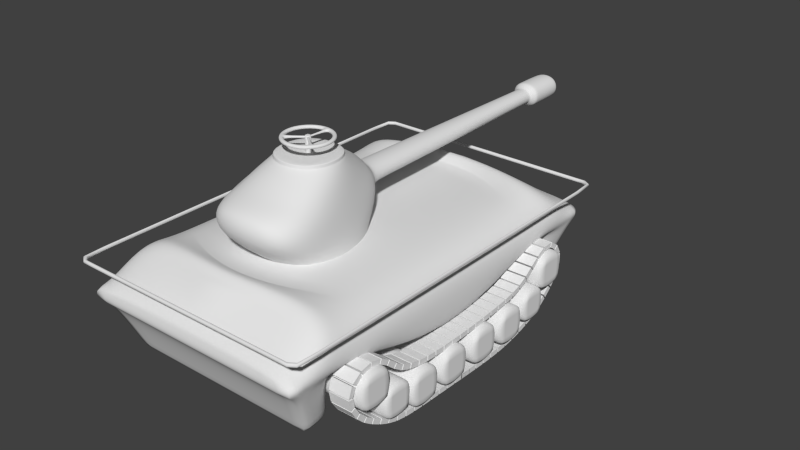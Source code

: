 # Source: tankki.blend  (saved by Blender 2.69.0; exported with 4.5.12 LTS)
import bpy
from mathutils import Matrix  # noqa: F401  (used for matrix-valued properties, if any)

bpy.ops.wm.read_factory_settings(use_empty=True)
scene = bpy.context.scene
scene.name = 'Scene'

# ---- collections
col_collection_1 = bpy.data.collections.new('Collection 1'); scene.collection.children.link(col_collection_1)

# ---- materials (node trees are filled in below, after node groups)
mat_telaketju = bpy.data.materials.new('Telaketju')
mat_telaketju.alpha_threshold = 0.0
mat_telaketju.use_transparent_shadow = False
mat_telaketju.roughness = 0.5
mat_telaketju.line_color = (0.0, 0.0, 0.0, 1.0)
mat_piippu = bpy.data.materials.new('Piippu')
mat_piippu.alpha_threshold = 0.0
mat_piippu.use_transparent_shadow = False
mat_piippu.roughness = 0.5
mat_piippu.line_color = (0.0, 0.0, 0.0, 1.0)
mat_tankkipinta = bpy.data.materials.new('Tankkipinta')
mat_tankkipinta.alpha_threshold = 0.0
mat_tankkipinta.use_transparent_shadow = False
mat_tankkipinta.roughness = 0.5
mat_tankkipinta.line_color = (0.0, 0.0, 0.0, 1.0)

# ---- material node trees

# ---- world
world_world = bpy.data.worlds.new('World'); scene.world = world_world
world_world.color = (0.05088, 0.05088, 0.05088)
world_world.use_sun_shadow = False
world_world.sun_shadow_jitter_overblur = 0.0
world_world.cycles.sampling_method = 'MANUAL'
world_world.cycles.sample_map_resolution = 256
world_world.light_settings.ao_factor = 0.2619

# ---- meshes
me_telaketju = bpy.data.meshes.new('Telaketju')
me_telaketju.from_pydata([(0.1362, -0.2974, -0.06884), (-0.1362, -0.2974, -0.06884), (-0.1362, 0.2974, -0.06884), (0.1362, 0.2974, -0.06884), (0.1362, -0.2974, 0.06884), (-0.1362, -0.2974, 0.06884), (-0.1362, 0.2974, 0.06884), (0.1362, 0.2974, 0.06884)], [], [(4, 5, 1, 0), (5, 6, 2, 1), (6, 7, 3, 2), (7, 4, 0, 3), (0, 1, 2, 3), (7, 6, 5, 4)])
_uv = me_telaketju.uv_layers.new(name='UVMap')
_uv.uv.foreach_set('vector', [0.5629, 0.5557, 0.4371, 0.5557, 0.4371, 0.4443, 0.5629, 0.4443, 0.3626, 0.5557, 0.6374, 0.5557, 0.6374, 0.4443, 0.3626, 0.4443, 0.4371, 0.5557, 0.5629, 0.5557, 0.5629, 0.4443, 0.4371, 0.4443, 0.6374, 0.5557, 0.3626, 0.5557, 0.3626, 0.4443, 0.6374, 0.4443, 0.5629, 0.2595, 0.4371, 0.2595, 0.4371, 0.7405, 0.5629, 0.7405, 0.5629, 0.7405, 0.4371, 0.7405, 0.4371, 0.2595, 0.5629, 0.2595])
me_telaketju.materials.append(mat_telaketju)
me_telaketju.use_remesh_preserve_volume = False
me_telaketju.use_remesh_preserve_attributes = False
me_telaketju.use_mirror_vertex_groups = False
me_telaketju.update()
me_piippu = bpy.data.meshes.new('Piippu')
me_piippu.from_pydata([(-1.707, -1.686, -0.8376), (-1.064, 1.728, -0.8376), (1.064, 1.728, -0.8376), (1.707, -1.686, -0.8376), (-1.707, -1.686, 0.8376), (-0.6142, 1.728, 0.8376), (0.6142, 1.728, 0.8376), (1.707, -1.686, 0.8376), (-0.9311, -0.91, 1.249), (-0.9311, 0.9523, 1.249), (0.9311, 0.9523, 1.249), (0.9311, -0.91, 1.249), (-0.441, 1.728, -0.132), (0.441, 1.728, -0.132), (-0.441, 1.728, 0.4582), (0.441, 1.728, 0.4582), (-0.2775, 9.007, -0.07032), (0.2775, 9.007, -0.07032), (-0.2775, 9.007, 0.3966), (0.2775, 9.007, 0.3966), (-0.4475, 9.133, -0.2133), (0.4475, 9.133, -0.2133), (-0.4475, 9.133, 0.5396), (0.4475, 9.133, 0.5396), (-0.4475, 10.22, -0.2133), (0.4475, 10.22, -0.2133), (-0.4475, 10.22, 0.5396), (0.4475, 10.22, 0.5396), (-0.3779, 10.32, -0.1548), (0.3779, 10.32, -0.1548), (-0.3779, 10.32, 0.481), (0.3779, 10.32, 0.481), (0.441, 2.416, -0.132), (-0.441, 2.416, -0.132), (0.441, 2.416, 0.4582), (-0.441, 2.416, 0.4582), (-0.2775, 8.962, -0.07032), (0.2775, 8.962, -0.07032), (0.2775, 8.962, 0.3966), (-0.2775, 8.962, 0.3966), (0.4475, 9.26, -0.2133), (-0.4475, 9.26, -0.2133), (0.4475, 9.26, 0.5396), (-0.4475, 9.26, 0.5396), (-0.08068, -0.06835, 1.028), (-0.08068, 0.09301, 1.028), (0.08068, 0.09301, 1.028), (0.08068, -0.06835, 1.028), (-0.08068, -0.06835, 1.787), (-0.08068, 0.09301, 1.787), (0.08068, 0.09301, 1.787), (0.08068, -0.06835, 1.787), (-4.986e-08, 0.5828, 1.691), (-0.1113, 0.5719, 1.691), (-0.2183, 0.5394, 1.691), (-0.317, 0.4867, 1.691), (-0.4034, 0.4157, 1.691), (-0.4744, 0.3293, 1.691), (-0.5271, 0.2307, 1.691), (-0.5595, 0.1236, 1.691), (-0.5705, 0.01233, 1.691), (-0.5595, -0.09897, 1.691), (-0.5271, -0.206, 1.691), (-0.4744, -0.3046, 1.691), (-0.4034, -0.3911, 1.691), (-0.317, -0.462, 1.691), (-0.2183, -0.5147, 1.691), (-0.1113, -0.5472, 1.691), (1.36e-07, -0.5582, 1.691), (0.1113, -0.5472, 1.691), (0.2183, -0.5147, 1.691), (0.317, -0.462, 1.691), (0.4034, -0.3911, 1.691), (0.4744, -0.3046, 1.691), (0.5271, -0.206, 1.691), (0.5595, -0.09897, 1.691), (0.5705, 0.01233, 1.691), (0.5595, 0.1236, 1.691), (0.5271, 0.2307, 1.691), (0.4744, 0.3293, 1.691), (0.4034, 0.4157, 1.691), (0.317, 0.4867, 1.691), (0.2183, 0.5394, 1.691), (0.1113, 0.5719, 1.691), (-4.201e-08, 0.6988, 1.691), (-0.1339, 0.6856, 1.691), (-0.2627, 0.6465, 1.691), (-0.3814, 0.5831, 1.691), (-0.4854, 0.4977, 1.691), (-0.5708, 0.3937, 1.691), (-0.6342, 0.275, 1.691), (-0.6733, 0.1462, 1.691), (-0.6864, 0.01233, 1.691), (-0.6733, -0.1216, 1.691), (-0.6342, -0.2504, 1.691), (-0.5708, -0.369, 1.691), (-0.4854, -0.4731, 1.691), (-0.3814, -0.5584, 1.691), (-0.2627, -0.6219, 1.691), (-0.1339, -0.6609, 1.691), (1.817e-07, -0.6741, 1.691), (0.1339, -0.6609, 1.691), (0.2627, -0.6219, 1.691), (0.3814, -0.5584, 1.691), (0.4854, -0.4731, 1.691), (0.5708, -0.369, 1.691), (0.6342, -0.2504, 1.691), (0.6733, -0.1216, 1.691), (0.6864, 0.01233, 1.691), (0.6733, 0.1462, 1.691), (0.6342, 0.275, 1.691), (0.5708, 0.3937, 1.691), (0.4854, 0.4977, 1.691), (0.3814, 0.5831, 1.691), (0.2627, 0.6465, 1.691), (0.1339, 0.6856, 1.691), (-4.986e-08, 0.5828, 1.789), (-0.1113, 0.5719, 1.789), (-0.2183, 0.5394, 1.789), (-0.317, 0.4867, 1.789), (-0.4034, 0.4157, 1.789), (-0.4744, 0.3293, 1.789), (-0.5271, 0.2307, 1.789), (-0.5595, 0.1236, 1.789), (-0.5705, 0.01233, 1.789), (-0.5595, -0.09897, 1.789), (-0.5271, -0.206, 1.789), (-0.4744, -0.3046, 1.789), (-0.4034, -0.3911, 1.789), (-0.317, -0.462, 1.789), (-0.2183, -0.5147, 1.789), (-0.1113, -0.5472, 1.789), (1.36e-07, -0.5582, 1.789), (0.1113, -0.5472, 1.789), (0.2183, -0.5147, 1.789), (0.317, -0.462, 1.789), (0.4034, -0.3911, 1.789), (0.4744, -0.3046, 1.789), (0.5271, -0.206, 1.789), (0.5595, -0.09897, 1.789), (0.5705, 0.01233, 1.789), (0.5595, 0.1236, 1.789), (0.5271, 0.2307, 1.789), (0.4744, 0.3293, 1.789), (0.4034, 0.4157, 1.789), (0.317, 0.4867, 1.789), (0.2183, 0.5394, 1.789), (0.1113, 0.5719, 1.789), (-4.201e-08, 0.6988, 1.789), (-0.1339, 0.6856, 1.789), (-0.2627, 0.6465, 1.789), (-0.3814, 0.5831, 1.789), (-0.4854, 0.4977, 1.789), (-0.5708, 0.3937, 1.789), (-0.6342, 0.275, 1.789), (-0.6733, 0.1462, 1.789), (-0.6864, 0.01233, 1.789), (-0.6733, -0.1216, 1.789), (-0.6342, -0.2504, 1.789), (-0.5708, -0.369, 1.789), (-0.4854, -0.4731, 1.789), (-0.3814, -0.5584, 1.789), (-0.2627, -0.6219, 1.789), (-0.1339, -0.6609, 1.789), (1.817e-07, -0.6741, 1.789), (0.1339, -0.6609, 1.789), (0.2627, -0.6219, 1.789), (0.3814, -0.5584, 1.789), (0.4854, -0.4731, 1.789), (0.5708, -0.369, 1.789), (0.6342, -0.2504, 1.789), (0.6733, -0.1216, 1.789), (0.6864, 0.01233, 1.789), (0.6733, 0.1462, 1.789), (0.6342, 0.275, 1.789), (0.5708, 0.3937, 1.789), (0.4854, 0.4977, 1.789), (0.3814, 0.5831, 1.789), (0.2627, 0.6465, 1.789), (0.1339, 0.6856, 1.789), (0.01453, 0.4374, 1.716), (0.06867, 0.4321, 1.716), (0.01453, 0.4374, 1.764), (0.06867, 0.4321, 1.764), (-0.01973, 0.06707, 1.716), (0.0344, 0.06174, 1.716), (-0.01973, 0.06707, 1.764), (0.0344, 0.06174, 1.764), (0.2758, -0.2528, 1.714), (0.3139, -0.2064, 1.714), (0.2758, -0.2528, 1.766), (0.3139, -0.2064, 1.766), (0.02833, -0.04975, 1.714), (0.06641, -0.003346, 1.714), (0.02833, -0.04975, 1.766), (0.06641, -0.003346, 1.766), (-0.3394, -0.2238, 1.711), (-0.2978, -0.2745, 1.711), (-0.3394, -0.2238, 1.768), (-0.2978, -0.2745, 1.768), (-0.06305, 0.002982, 1.711), (-0.02147, -0.04769, 1.711), (-0.06305, 0.002982, 1.768), (-0.02147, -0.04769, 1.768), (-0.9009, -0.8798, 1.281), (-0.9009, 0.9221, 1.281), (0.9009, 0.9221, 1.281), (0.9009, -0.8798, 1.281), (-0.8871, -0.8659, 1.366), (-0.8871, 0.9082, 1.366), (0.8871, 0.9082, 1.366), (0.8871, -0.8659, 1.366), (-0.792, -2.415, -0.06572), (0.792, -2.415, -0.06572), (-0.792, -2.415, 0.5687), (0.792, -2.415, 0.5687), (-0.3713, 5.207, -0.1057), (0.3713, 5.207, -0.1057), (0.3713, 5.207, 0.4319), (-0.3713, 5.207, 0.4319), (-0.2955, 8.241, -0.07711), (0.2955, 8.241, -0.07711), (0.2955, 8.241, 0.4034), (-0.2955, 8.241, 0.4034)], [], [(4, 5, 1, 0), (2, 1, 12, 13), (6, 7, 3, 2), (0, 3, 213, 212), (4, 7, 11, 8), (8, 11, 207, 204), (7, 6, 10, 11), (6, 5, 9, 10), (5, 4, 8, 9), (37, 36, 16, 17), (6, 2, 13, 15), (5, 6, 15, 14), (1, 5, 14, 12), (17, 16, 20, 21), (38, 37, 17, 19), (39, 38, 19, 18), (36, 39, 18, 16), (40, 41, 24, 25), (19, 17, 21, 23), (18, 19, 23, 22), (16, 18, 22, 20), (25, 24, 28, 29), (42, 40, 25, 27), (43, 42, 27, 26), (41, 43, 26, 24), (30, 31, 29, 28), (27, 25, 29, 31), (26, 27, 31, 30), (24, 26, 30, 28), (13, 12, 33, 32), (15, 13, 32, 34), (14, 15, 34, 35), (12, 14, 35, 33), (221, 220, 36, 37), (222, 221, 37, 38), (223, 222, 38, 39), (220, 223, 39, 36), (21, 20, 41, 40), (23, 21, 40, 42), (22, 23, 42, 43), (20, 22, 43, 41), (48, 49, 45, 44), (49, 50, 46, 45), (50, 51, 47, 46), (51, 48, 44, 47), (51, 50, 49, 48), (82, 83, 115, 114), (71, 72, 104, 103), (60, 61, 93, 92), (80, 81, 113, 112), (69, 70, 102, 101), (58, 59, 91, 90), (78, 79, 111, 110), (56, 57, 89, 88), (67, 68, 100, 99), (76, 77, 109, 108), (54, 55, 87, 86), (65, 66, 98, 97), (74, 75, 107, 106), (52, 53, 85, 84), (63, 64, 96, 95), (83, 52, 84, 115), (72, 73, 105, 104), (61, 62, 94, 93), (81, 82, 114, 113), (70, 71, 103, 102), (59, 60, 92, 91), (79, 80, 112, 111), (68, 69, 101, 100), (57, 58, 90, 89), (77, 78, 110, 109), (55, 56, 88, 87), (66, 67, 99, 98), (75, 76, 108, 107), (53, 54, 86, 85), (64, 65, 97, 96), (73, 74, 106, 105), (62, 63, 95, 94), (146, 178, 179, 147), (135, 167, 168, 136), (124, 156, 157, 125), (144, 176, 177, 145), (133, 165, 166, 134), (122, 154, 155, 123), (142, 174, 175, 143), (120, 152, 153, 121), (131, 163, 164, 132), (140, 172, 173, 141), (118, 150, 151, 119), (129, 161, 162, 130), (138, 170, 171, 139), (116, 148, 149, 117), (127, 159, 160, 128), (147, 179, 148, 116), (136, 168, 169, 137), (125, 157, 158, 126), (145, 177, 178, 146), (134, 166, 167, 135), (123, 155, 156, 124), (143, 175, 176, 144), (132, 164, 165, 133), (121, 153, 154, 122), (141, 173, 174, 142), (119, 151, 152, 120), (130, 162, 163, 131), (139, 171, 172, 140), (117, 149, 150, 118), (128, 160, 161, 129), (137, 169, 170, 138), (126, 158, 159, 127), (62, 126, 127, 63), (100, 164, 163, 99), (115, 179, 178, 114), (77, 141, 142, 78), (93, 157, 156, 92), (55, 119, 120, 56), (108, 172, 171, 107), (70, 134, 135, 71), (86, 150, 149, 85), (64, 197, 199, 128), (101, 165, 164, 100), (84, 148, 179, 115), (78, 142, 143, 79), (56, 120, 121, 57), (94, 158, 157, 93), (109, 173, 172, 108), (71, 135, 136, 72), (87, 151, 150, 86), (64, 128, 129, 65), (102, 166, 165, 101), (79, 143, 144, 80), (57, 121, 122, 58), (95, 159, 158, 94), (110, 174, 173, 109), (73, 189, 191, 137), (88, 152, 151, 87), (103, 167, 166, 102), (65, 129, 130, 66), (80, 144, 145, 81), (58, 122, 123, 59), (96, 160, 159, 95), (111, 175, 174, 110), (73, 137, 138, 74), (89, 153, 152, 88), (66, 130, 131, 67), (104, 168, 167, 103), (81, 145, 146, 82), (59, 123, 124, 60), (97, 161, 160, 96), (112, 176, 175, 111), (74, 138, 139, 75), (52, 116, 117, 53), (90, 154, 153, 89), (105, 169, 168, 104), (67, 131, 132, 68), (82, 146, 147, 83), (60, 124, 125, 61), (98, 162, 161, 97), (113, 177, 176, 112), (75, 139, 140, 76), (53, 117, 118, 54), (91, 155, 154, 90), (106, 170, 169, 105), (68, 132, 133, 69), (147, 183, 181, 83), (61, 125, 126, 62), (99, 163, 162, 98), (114, 178, 177, 113), (76, 140, 141, 77), (54, 118, 119, 55), (92, 156, 155, 91), (107, 171, 170, 106), (69, 133, 134, 70), (85, 149, 148, 84), (183, 187, 185, 181), (52, 180, 182, 116), (116, 182, 183, 147), (83, 181, 180, 52), (185, 187, 186, 184), (180, 184, 186, 182), (182, 186, 187, 183), (181, 185, 184, 180), (189, 193, 195, 191), (136, 190, 188, 72), (137, 191, 190, 136), (72, 188, 189, 73), (192, 194, 195, 193), (190, 194, 192, 188), (191, 195, 194, 190), (188, 192, 193, 189), (197, 201, 203, 199), (127, 198, 196, 63), (128, 199, 198, 127), (63, 196, 197, 64), (200, 202, 203, 201), (198, 202, 200, 196), (199, 203, 202, 198), (196, 200, 201, 197), (204, 207, 211, 208), (11, 10, 206, 207), (10, 9, 205, 206), (9, 8, 204, 205), (211, 210, 209, 208), (207, 206, 210, 211), (206, 205, 209, 210), (205, 204, 208, 209), (215, 214, 212, 213), (7, 4, 214, 215), (3, 7, 215, 213), (4, 0, 212, 214), (32, 33, 216, 217), (34, 32, 217, 218), (35, 34, 218, 219), (33, 35, 219, 216), (217, 216, 220, 221), (218, 217, 221, 222), (219, 218, 222, 223), (216, 219, 223, 220)])
me_piippu.polygons.foreach_set('use_smooth', [True] * 218)
_k = {(48, 49): 0.85882, (49, 50): 0.85882, (50, 51): 0.85882, (48, 51): 0.85882, (184, 185): 1.0, (186, 187): 1.0, (184, 186): 1.0, (185, 187): 1.0, (192, 193): 1.0, (194, 195): 1.0, (192, 194): 1.0, (193, 195): 1.0, (200, 201): 1.0, (202, 203): 1.0, (200, 202): 1.0, (201, 203): 1.0, (204, 205): 0.85882, (205, 206): 0.85882, (206, 207): 0.85882, (204, 207): 0.85882, (208, 209): 0.85882, (209, 210): 0.85882, (210, 211): 0.85882, (208, 211): 0.85882}
me_piippu.attributes.new('crease_edge', 'FLOAT', 'EDGE').data.foreach_set('value', [_k.get((min(e.vertices), max(e.vertices)), 0.0) for e in me_piippu.edges])
_uv = me_piippu.uv_layers.new(name='UVMap')
_uv.uv.foreach_set('vector', [0.911, 0.03126, 2.642, 0.03126, 2.642, -0.818, 0.911, -0.818, 0.01259, 0.1959, -1.067, 0.1959, -0.7506, 0.5536, -0.3035, 0.5536, 0.6143, 0.03126, -1.117, 0.03126, -1.117, -0.818, 0.6143, -0.818, 0.6352, 0.1959, 2.366, 0.1959, 1.902, 0.5872, 1.099, 0.5872, 0.6352, 0.9071, 2.366, 0.9071, 1.973, 1.301, 1.029, 1.301, 0.01484, 0.2396, 0.9589, 0.2396, 0.9436, 0.2559, 0.03014, 0.2559, 0.911, 0.03126, 2.642, 0.03126, 2.249, 0.2396, 1.305, 0.2396, 0.7982, 0.6103, 0.1755, 0.6103, 0.01484, 0.2168, 0.9589, 0.2168, 0.6143, 0.03126, -1.117, 0.03126, -0.7233, 0.2396, 0.2208, 0.2396, 0.6276, 0.2216, 0.3462, 0.2216, 0.3462, 0.2443, 0.6276, 0.2443, 0.7982, 0.03126, 1.026, -0.818, 0.7104, -0.4603, 0.7104, -0.1611, 0.1755, 0.03126, 0.7982, 0.03126, 0.7104, -0.1611, 0.2633, -0.1611, 0.9612, 0.1959, 1.189, 1.045, 1.277, 0.8528, 1.277, 0.5536, 0.6276, 0.5849, 0.3462, 0.5849, 0.26, 0.5124, 0.7137, 0.5124, 0.2256, 0.8216, 0.2256, 0.5849, 0.2483, 0.5849, 0.2483, 0.8216, 0.3462, 0.2216, 0.6276, 0.2216, 0.6276, 0.2443, 0.3462, 0.2443, 0.2256, 0.5849, 0.2256, 0.8216, 0.2483, 0.8216, 0.2483, 0.5849, 0.7137, 0.3727, 0.26, 0.3727, 0.26, 0.8609, 0.7137, 0.8609, 0.6276, 0.8216, 0.6276, 0.5849, 0.7137, 0.5124, 0.7137, 0.8941, 0.3462, 0.8216, 0.6276, 0.8216, 0.7137, 0.8941, 0.26, 0.8941, 0.3462, 0.5849, 0.3462, 0.8216, 0.26, 0.8941, 0.26, 0.5124, 0.7137, 0.8609, 0.26, 0.8609, 0.2953, 0.9115, 0.6785, 0.9115, 0.3766, 0.8941, 0.3766, 0.5124, 0.8649, 0.5124, 0.8649, 0.8941, 0.26, 0.3727, 0.7137, 0.3727, 0.7137, 0.8609, 0.26, 0.8609, 0.3766, 0.5124, 0.3766, 0.8941, 0.8649, 0.8941, 0.8649, 0.5124, 0.2953, 0.8644, 0.6785, 0.8644, 0.6785, 0.5421, 0.2953, 0.5421, 0.8649, 0.8941, 0.8649, 0.5124, 0.9155, 0.5421, 0.9155, 0.8644, 0.26, 0.8609, 0.7137, 0.8609, 0.6785, 0.9115, 0.2953, 0.9115, 0.8649, 0.5124, 0.8649, 0.8941, 0.9155, 0.8644, 0.9155, 0.5421, 0.7104, 0.6103, 0.2633, 0.6103, 0.2633, 0.6877, 0.7104, 0.6877, 0.6143, 0.8528, 0.6143, 0.5536, 0.6917, 0.5536, 0.6917, 0.8528, 0.2633, 0.6103, 0.7104, 0.6103, 0.7104, 0.6877, 0.2633, 0.6877, 0.6143, 0.5536, 0.6143, 0.8528, 0.6917, 0.8528, 0.6917, 0.5536, 0.5331, 0.7803, 0.4957, 0.7803, 0.4981, 0.8842, 0.5307, 0.8842, 0.85, 0.4848, 0.85, 0.4556, 0.954, 0.4565, 0.954, 0.4839, 0.4957, 0.7803, 0.5331, 0.7803, 0.5307, 0.8842, 0.4981, 0.8842, 0.85, 0.4556, 0.85, 0.4848, 0.954, 0.4839, 0.954, 0.4565, 0.7137, 0.3086, 0.26, 0.3086, 0.26, 0.3727, 0.7137, 0.3727, 0.3126, 0.8941, 0.3126, 0.5124, 0.3766, 0.5124, 0.3766, 0.8941, 0.26, 0.3086, 0.7137, 0.3086, 0.7137, 0.3727, 0.26, 0.3727, 0.3126, 0.5124, 0.3126, 0.8941, 0.3766, 0.8941, 0.3766, 0.5124, 0.7173, 0.5125, 0.7991, 0.5125, 0.7991, 0.1276, 0.7173, 0.1276, 0.446, 0.5125, 0.5278, 0.5125, 0.5278, 0.1276, 0.446, 0.1276, 0.7991, 0.5125, 0.7173, 0.5125, 0.7173, 0.1276, 0.7991, 0.1276, 0.5278, 0.5125, 0.446, 0.5125, 0.446, 0.1276, 0.5278, 0.1276, 0.5278, 0.7133, 0.5278, 0.7951, 0.446, 0.7951, 0.446, 0.7133, 0.5975, 0.007514, 0.5433, 0.02397, 0.5548, 0.08162, 0.62, 0.06182, 0.6476, 0.5137, 0.6914, 0.5497, 0.7329, 0.5081, 0.6802, 0.4649, 0.1977, 0.7542, 0.2032, 0.6978, 0.1456, 0.6863, 0.1389, 0.7542, 0.6914, 0.9587, 0.6476, 0.9947, 0.6802, 1.044, 0.7329, 1.0, 0.5433, 0.4706, 0.5975, 0.487, 0.62, 0.4327, 0.5548, 0.4129, 0.2197, 0.8649, 0.2032, 0.8106, 0.1456, 0.8221, 0.1654, 0.8874, 0.7541, 0.8649, 0.7273, 0.9149, 0.7762, 0.9476, 0.8084, 0.8874, 0.2824, 0.9587, 0.2464, 0.9149, 0.1975, 0.9476, 0.2408, 1.0, 0.4304, 0.4706, 0.4869, 0.465, 0.4869, 0.4062, 0.419, 0.4129, 0.7761, 0.7542, 0.7705, 0.8106, 0.8282, 0.8221, 0.8349, 0.7542, 0.3762, 0.007514, 0.3262, -0.01921, 0.2935, 0.02966, 0.3537, 0.06182, 0.3262, 0.5137, 0.3762, 0.487, 0.3537, 0.4327, 0.2935, 0.4649, 0.7541, 0.6435, 0.7705, 0.6978, 0.8282, 0.6863, 0.8084, 0.621, 0.4869, 0.02953, 0.4304, 0.02397, 0.419, 0.08162, 0.4869, 0.08831, 0.2464, 0.5935, 0.2824, 0.5497, 0.2408, 0.5081, 0.1975, 0.5609, 0.5433, 0.02397, 0.4869, 0.02953, 0.4869, 0.08831, 0.5548, 0.08162, 0.6914, 0.5497, 0.7273, 0.5935, 0.7762, 0.5609, 0.7329, 0.5081, 0.2032, 0.6978, 0.2197, 0.6435, 0.1654, 0.621, 0.1456, 0.6863, 0.6476, -0.01921, 0.5975, 0.007514, 0.62, 0.06182, 0.6802, 0.02966, 0.5975, 0.487, 0.6476, 0.5137, 0.6802, 0.4649, 0.62, 0.4327, 0.2032, 0.8106, 0.1977, 0.7542, 0.1389, 0.7542, 0.1456, 0.8221, 0.7273, 0.9149, 0.6914, 0.9587, 0.7329, 1.0, 0.7762, 0.9476, 0.4869, 0.465, 0.5433, 0.4706, 0.5548, 0.4129, 0.4869, 0.4062, 0.2464, 0.9149, 0.2197, 0.8649, 0.1654, 0.8874, 0.1975, 0.9476, 0.7705, 0.8106, 0.7541, 0.8649, 0.8084, 0.8874, 0.8282, 0.8221, 0.3262, -0.01921, 0.2824, -0.05518, 0.2408, -0.01362, 0.2935, 0.02966, 0.3762, 0.487, 0.4304, 0.4706, 0.419, 0.4129, 0.3537, 0.4327, 0.7705, 0.6978, 0.7761, 0.7542, 0.8349, 0.7542, 0.8282, 0.6863, 0.4304, 0.02397, 0.3762, 0.007514, 0.3537, 0.06182, 0.419, 0.08162, 0.2824, 0.5497, 0.3262, 0.5137, 0.2935, 0.4649, 0.2408, 0.5081, 0.7273, 0.5935, 0.7541, 0.6435, 0.8084, 0.621, 0.7762, 0.5609, 0.2197, 0.6435, 0.2464, 0.5935, 0.1975, 0.5609, 0.1654, 0.621, 0.5975, 0.007514, 0.62, 0.06182, 0.5548, 0.08162, 0.5433, 0.02397, 0.6476, 0.5137, 0.6802, 0.4649, 0.7329, 0.5081, 0.6914, 0.5497, 0.1977, 0.7542, 0.1389, 0.7542, 0.1456, 0.6863, 0.2032, 0.6978, 0.6914, 0.9587, 0.7329, 1.0, 0.6802, 1.044, 0.6476, 0.9947, 0.5433, 0.4706, 0.5548, 0.4129, 0.62, 0.4327, 0.5975, 0.487, 0.2197, 0.8649, 0.1654, 0.8874, 0.1456, 0.8221, 0.2032, 0.8106, 0.7541, 0.8649, 0.8084, 0.8874, 0.7762, 0.9476, 0.7273, 0.9149, 0.2824, 0.9587, 0.2408, 1.0, 0.1975, 0.9476, 0.2464, 0.9149, 0.4304, 0.4706, 0.419, 0.4129, 0.4869, 0.4062, 0.4869, 0.465, 0.7761, 0.7542, 0.8349, 0.7542, 0.8282, 0.8221, 0.7705, 0.8106, 0.3762, 0.007514, 0.3537, 0.06182, 0.2935, 0.02966, 0.3262, -0.01921, 0.3262, 0.5137, 0.2935, 0.4649, 0.3537, 0.4327, 0.3762, 0.487, 0.7541, 0.6435, 0.8084, 0.621, 0.8282, 0.6863, 0.7705, 0.6978, 0.4869, 0.02953, 0.4869, 0.08831, 0.419, 0.08162, 0.4304, 0.02397, 0.2464, 0.5935, 0.1975, 0.5609, 0.2408, 0.5081, 0.2824, 0.5497, 0.5433, 0.02397, 0.5548, 0.08162, 0.4869, 0.08831, 0.4869, 0.02953, 0.6914, 0.5497, 0.7329, 0.5081, 0.7762, 0.5609, 0.7273, 0.5935, 0.2032, 0.6978, 0.1456, 0.6863, 0.1654, 0.621, 0.2197, 0.6435, 0.6476, -0.01921, 0.6802, 0.02966, 0.62, 0.06182, 0.5975, 0.007514, 0.5975, 0.487, 0.62, 0.4327, 0.6802, 0.4649, 0.6476, 0.5137, 0.2032, 0.8106, 0.1456, 0.8221, 0.1389, 0.7542, 0.1977, 0.7542, 0.7273, 0.9149, 0.7762, 0.9476, 0.7329, 1.0, 0.6914, 0.9587, 0.4869, 0.465, 0.4869, 0.4062, 0.5548, 0.4129, 0.5433, 0.4706, 0.2464, 0.9149, 0.1975, 0.9476, 0.1654, 0.8874, 0.2197, 0.8649, 0.7705, 0.8106, 0.8282, 0.8221, 0.8084, 0.8874, 0.7541, 0.8649, 0.3262, -0.01921, 0.2935, 0.02966, 0.2408, -0.01362, 0.2824, -0.05518, 0.3762, 0.487, 0.3537, 0.4327, 0.419, 0.4129, 0.4304, 0.4706, 0.7705, 0.6978, 0.8282, 0.6863, 0.8349, 0.7542, 0.7761, 0.7542, 0.4304, 0.02397, 0.419, 0.08162, 0.3537, 0.06182, 0.3762, 0.007514, 0.2824, 0.5497, 0.2408, 0.5081, 0.2935, 0.4649, 0.3262, 0.5137, 0.7273, 0.5935, 0.7762, 0.5609, 0.8084, 0.621, 0.7541, 0.6435, 0.2197, 0.6435, 0.1654, 0.621, 0.1975, 0.5609, 0.2464, 0.5935, 0.6475, 0.4641, 0.6475, 0.5133, 0.5975, 0.5133, 0.5975, 0.4641, 0.4869, 0.4641, 0.4869, 0.5133, 0.419, 0.5133, 0.419, 0.4641, 0.5548, 0.4641, 0.5548, 0.5133, 0.62, 0.5133, 0.62, 0.4641, 0.8146, 0.4641, 0.8146, 0.5133, 0.8689, 0.5133, 0.8689, 0.4641, 0.6903, 0.4641, 0.6903, 0.5133, 0.7582, 0.5133, 0.7582, 0.4641, 0.3262, 0.4641, 0.3262, 0.5133, 0.2824, 0.5133, 0.2824, 0.4641, 0.7582, 0.4641, 0.7582, 0.5133, 0.6903, 0.5133, 0.6903, 0.4641, 0.5975, 0.4641, 0.5975, 0.5133, 0.6476, 0.5133, 0.6476, 0.4641, 0.3537, 0.4641, 0.3537, 0.5133, 0.419, 0.5133, 0.419, 0.4641, 0.5537, 0.4641, 0.6128, 0.4743, 0.6128, 0.5031, 0.5537, 0.5133, 0.5548, 0.4641, 0.5548, 0.5133, 0.4869, 0.5133, 0.4869, 0.4641, 0.4869, 0.4641, 0.4869, 0.5133, 0.5548, 0.5133, 0.5548, 0.4641, 0.8689, 0.4641, 0.8689, 0.5133, 0.9189, 0.5133, 0.9189, 0.4641, 0.9627, 0.4641, 0.9627, 0.5133, 0.9189, 0.5133, 0.9189, 0.4641, 0.625, 0.4641, 0.625, 0.5133, 0.6903, 0.5133, 0.6903, 0.4641, 0.8261, 0.4641, 0.8261, 0.5133, 0.7582, 0.5133, 0.7582, 0.4641, 0.6476, 0.4641, 0.6476, 0.5133, 0.6914, 0.5133, 0.6914, 0.4641, 0.2935, 0.4641, 0.2935, 0.5133, 0.3537, 0.5133, 0.3537, 0.4641, 0.2824, 0.4641, 0.2824, 0.5133, 0.3262, 0.5133, 0.3262, 0.4641, 0.62, 0.4641, 0.62, 0.5133, 0.5548, 0.5133, 0.5548, 0.4641, 0.9189, 0.4641, 0.9189, 0.5133, 0.9627, 0.5133, 0.9627, 0.4641, 0.9189, 0.4641, 0.9189, 0.5133, 0.8689, 0.5133, 0.8689, 0.4641, 0.5648, 0.4641, 0.5648, 0.5133, 0.625, 0.5133, 0.625, 0.4641, 0.8914, 0.4641, 0.8914, 0.5133, 0.8261, 0.5133, 0.8261, 0.4641, 0.7273, 0.4641, 0.646, 0.4755, 0.646, 0.5019, 0.7273, 0.5133, 0.2408, 0.4641, 0.2408, 0.5133, 0.2935, 0.5133, 0.2935, 0.4641, 0.6802, 0.4641, 0.6802, 0.5133, 0.62, 0.5133, 0.62, 0.4641, 0.3262, 0.4641, 0.3262, 0.5133, 0.3762, 0.5133, 0.3762, 0.4641, 0.6914, 0.4641, 0.6914, 0.5133, 0.6476, 0.5133, 0.6476, 0.4641, 0.8689, 0.4641, 0.8689, 0.5133, 0.8146, 0.5133, 0.8146, 0.4641, 0.5121, 0.4641, 0.5121, 0.5133, 0.5648, 0.5133, 0.5648, 0.4641, 0.9515, 0.4641, 0.9515, 0.5133, 0.8914, 0.5133, 0.8914, 0.4641, 0.5975, 0.4641, 0.5975, 0.5133, 0.6475, 0.5133, 0.6475, 0.4641, 0.9515, 0.4641, 0.9515, 0.5133, 1.004, 0.5133, 1.004, 0.4641, 0.3762, 0.4641, 0.3762, 0.5133, 0.4304, 0.5133, 0.4304, 0.4641, 0.7329, 0.4641, 0.7329, 0.5133, 0.6802, 0.5133, 0.6802, 0.4641, 0.6476, 0.4641, 0.6476, 0.5133, 0.5975, 0.5133, 0.5975, 0.4641, 0.8146, 0.4641, 0.8146, 0.5133, 0.7582, 0.5133, 0.7582, 0.4641, 0.2935, 0.4641, 0.2935, 0.5133, 0.2408, 0.5133, 0.2408, 0.4641, -0.009651, 0.4641, -0.009651, 0.5133, -0.06239, 0.5133, -0.06239, 0.4641, 0.6475, 0.4641, 0.6475, 0.5133, 0.7018, 0.5133, 0.7018, 0.4641, 0.4869, 0.4641, 0.4869, 0.5133, 0.4304, 0.5133, 0.4304, 0.4641, 0.8914, 0.4641, 0.8914, 0.5133, 0.9515, 0.5133, 0.9515, 0.4641, 0.5648, 0.4641, 0.5648, 0.5133, 0.5121, 0.5133, 0.5121, 0.4641, 0.4304, 0.4641, 0.4304, 0.5133, 0.4869, 0.5133, 0.4869, 0.4641, 0.5975, 0.4641, 0.5975, 0.5133, 0.5433, 0.5133, 0.5433, 0.4641, 0.7582, 0.4641, 0.7582, 0.5133, 0.7018, 0.5133, 0.7018, 0.4641, 0.3537, 0.4641, 0.3537, 0.5133, 0.2935, 0.5133, 0.2935, 0.4641, 0.6802, 0.4641, 0.6802, 0.5133, 0.7329, 0.5133, 0.7329, 0.4641, 0.7018, 0.4641, 0.7018, 0.5133, 0.7582, 0.5133, 0.7582, 0.4641, 0.4304, 0.4641, 0.4304, 0.5133, 0.3762, 0.5133, 0.3762, 0.4641, 0.8261, 0.4641, 0.8261, 0.5133, 0.8914, 0.5133, 0.8914, 0.4641, 0.625, 0.4641, 0.625, 0.5133, 0.5648, 0.5133, 0.5648, 0.4641, 0.4869, 0.4641, 0.4869, 0.5133, 0.5433, 0.5133, 0.5433, 0.4641, 0.02794, 0.5133, -0.04294, 0.5007, -0.04294, 0.4767, 0.02794, 0.4641, 0.7018, 0.4641, 0.7018, 0.5133, 0.6475, 0.5133, 0.6475, 0.4641, 0.419, 0.4641, 0.419, 0.5133, 0.3537, 0.5133, 0.3537, 0.4641, 0.62, 0.4641, 0.62, 0.5133, 0.6802, 0.5133, 0.6802, 0.4641, 0.7582, 0.4641, 0.7582, 0.5133, 0.8146, 0.5133, 0.8146, 0.4641, 0.3762, 0.4641, 0.3762, 0.5133, 0.3262, 0.5133, 0.3262, 0.4641, 0.7582, 0.4641, 0.7582, 0.5133, 0.8261, 0.5133, 0.8261, 0.4641, 0.6903, 0.4641, 0.6903, 0.5133, 0.625, 0.5133, 0.625, 0.4641, 0.5433, 0.4641, 0.5433, 0.5133, 0.5975, 0.5133, 0.5975, 0.4641, 0.419, 0.4641, 0.419, 0.5133, 0.4869, 0.5133, 0.4869, 0.4641, 0.971, 0.5007, 0.7832, 0.5007, 0.7832, 0.4767, 0.971, 0.4767, 0.0335, 0.4641, -0.04023, 0.4767, -0.04023, 0.5007, 0.0335, 0.5133, 0.4869, 0.02953, 0.4942, -0.0442, 0.5217, -0.0469, 0.5433, 0.02397, 0.5433, 0.02397, 0.5217, -0.0469, 0.4942, -0.0442, 0.4869, 0.02953, 0.5043, 0.4767, 0.5043, 0.5007, 0.4769, 0.5007, 0.4769, 0.4767, 0.9737, 0.4767, 0.7859, 0.4767, 0.7859, 0.5007, 0.9737, 0.5007, 0.4942, 0.9697, 0.4769, 0.782, 0.5043, 0.7793, 0.5217, 0.967, 0.5217, 0.967, 0.5043, 0.7793, 0.4769, 0.782, 0.4942, 0.9697, 0.646, 0.4755, 0.5205, 0.4755, 0.5205, 0.5019, 0.646, 0.5019, 0.5537, 0.5133, 0.6238, 0.5019, 0.6238, 0.4755, 0.5537, 0.4641, 0.7273, 0.5935, 0.646, 0.6433, 0.6267, 0.6198, 0.6914, 0.5497, 0.6914, 0.5497, 0.6267, 0.6198, 0.646, 0.6433, 0.7273, 0.5935, 0.7267, 0.4755, 0.7267, 0.5019, 0.7502, 0.5019, 0.7502, 0.4755, 0.6267, 0.5019, 0.5012, 0.5019, 0.5012, 0.4755, 0.6267, 0.4755, 0.646, 0.6433, 0.5205, 0.7463, 0.5012, 0.7227, 0.6267, 0.6198, 0.6267, 0.6198, 0.5012, 0.7227, 0.5205, 0.7463, 0.646, 0.6433, 0.3359, 0.4743, 0.476, 0.4743, 0.476, 0.5031, 0.3359, 0.5031, 0.2464, 0.5133, 0.3148, 0.5031, 0.3148, 0.4743, 0.2464, 0.4641, 0.2824, 0.5497, 0.3359, 0.6088, 0.3148, 0.6345, 0.2464, 0.5935, 0.2464, 0.5935, 0.3148, 0.6345, 0.3359, 0.6088, 0.2824, 0.5497, 0.7534, 0.4743, 0.7534, 0.5031, 0.7278, 0.5031, 0.7278, 0.4743, 0.3148, 0.5031, 0.4549, 0.5031, 0.4549, 0.4743, 0.3148, 0.4743, 0.3359, 0.6088, 0.476, 0.7238, 0.4549, 0.7495, 0.3148, 0.6345, 0.3148, 0.6345, 0.4549, 0.7495, 0.476, 0.7238, 0.3359, 0.6088, 0.03014, 0.2559, 0.9436, 0.2559, 0.9366, 0.299, 0.03717, 0.299, 0.2906, 0.2396, 1.235, 0.2396, 1.219, 0.2559, 0.3059, 0.2559, 0.9589, 0.2396, 0.01484, 0.2396, 0.03014, 0.2559, 0.9436, 0.2559, 0.2208, 0.2396, -0.7233, 0.2396, -0.708, 0.2559, 0.2055, 0.2559, 0.9366, 0.309, 0.9366, 1.208, 0.03717, 1.208, 0.03717, 0.309, 0.3059, 0.2559, 1.219, 0.2559, 1.212, 0.299, 0.313, 0.299, 0.9436, 0.2559, 0.03014, 0.2559, 0.03717, 0.299, 0.9366, 0.299, 0.2055, 0.2559, -0.708, 0.2559, -0.701, 0.299, 0.1985, 0.299, 0.8884, 0.9088, 0.08537, 0.9088, 0.08537, 0.5872, 0.8884, 0.5872, 0.3385, 0.9071, -1.393, 0.9071, -0.9285, 0.5375, -0.1255, 0.5375, 0.3385, 0.1959, 0.3385, 1.045, -0.1255, 0.9088, -0.1255, 0.5872, 0.6352, 0.03126, 0.6352, -0.818, 1.099, -0.4267, 1.099, -0.1051, 0.5403, 0.4684, 0.4885, 0.4684, 0.4933, 0.6763, 0.5355, 0.6763, 0.5382, 0.4876, 0.5382, 0.4529, 0.7461, 0.4547, 0.7461, 0.4858, 0.4885, 0.4684, 0.5403, 0.4684, 0.5355, 0.6763, 0.4933, 0.6763, 0.5382, 0.4529, 0.5382, 0.4876, 0.7461, 0.4858, 0.7461, 0.4547, 0.5355, 0.6763, 0.4933, 0.6763, 0.4957, 0.7803, 0.5331, 0.7803, 0.7461, 0.4858, 0.7461, 0.4547, 0.85, 0.4556, 0.85, 0.4848, 0.4933, 0.6763, 0.5355, 0.6763, 0.5331, 0.7803, 0.4957, 0.7803, 0.7461, 0.4547, 0.7461, 0.4858, 0.85, 0.4848, 0.85, 0.4556])
me_piippu.materials.append(mat_piippu)
me_piippu.use_remesh_preserve_volume = False
me_piippu.use_remesh_preserve_attributes = False
me_piippu.use_mirror_vertex_groups = False
me_piippu.update()
me_tankki = bpy.data.meshes.new('Tankki')
me_tankki.from_pydata([(2.777, 4.699, -1.393), (3.262, 3.941, 0.2105), (2.777, 4.186, 1.393), (3.262, 2.616, -0.3028), (3.39, 5.529, 0.6357), (0.2226, 3.32, -1.393), (3.39, 3.906, 0.6357), (3.575, 5.709, 1.155), (3.512, 5.622, 1.155), (3.575, 5.709, 1.263), (3.512, 5.622, 1.263), (2.777, 3.19, 1.393), (0.6686, 3.746, 0.08293), (3.223, 3.903, 0.08293), (3.223, 5.303, 0.08293), (1.889, 5.715, 1.263), (1.889, 5.715, 1.155), (1.859, 5.617, 1.263), (1.859, 5.617, 1.155), (2.777, 3.961, 1.643), (3.39, 4.069, 0.6357), (2.777, 3.459, -1.393), (3.262, 5.649, 0.2105), (3.81, 2.895, 0.1693), (3.81, 4.04, 0.1693), (0.339, 4.04, 0.1693), (0.339, 2.895, 0.1693), (3.81, 2.895, -0.9758), (3.81, 4.04, -0.9758), (0.339, 4.04, -0.9758), (0.339, 2.895, -0.9758), (3.81, 0.02808, -0.6908), (3.81, 1.173, -0.6908), (0.339, 1.173, -0.6908), (0.339, 0.02808, -0.6908), (3.81, 0.02808, -1.836), (3.81, 1.173, -1.836), (0.339, 1.173, -1.836), (0.339, 0.02808, -1.836), (3.81, 1.157, -0.6908), (3.81, 2.302, -0.6908), (0.339, 2.302, -0.6908), (0.339, 1.157, -0.6908), (3.81, 1.157, -1.836), (3.81, 2.302, -1.836), (0.339, 2.302, -1.836), (0.339, 1.157, -1.836), (3.81, 2.193, -0.5797), (3.81, 3.237, -0.5797), (0.339, 3.237, -0.5797), (0.339, 2.193, -0.5797), (3.81, 2.193, -1.624), (3.81, 3.237, -1.624), (0.339, 3.237, -1.624), (0.339, 2.193, -1.624), (-2.777, 4.699, -1.393), (-3.262, 3.941, 0.2105), (0.0, 5.529, 0.6357), (-2.777, 4.186, 1.393), (-3.262, 2.616, -0.3028), (0.0, 3.32, -1.393), (-3.39, 5.529, 0.6357), (0.0, 4.699, -1.393), (-0.2226, 3.32, -1.393), (0.0, 4.699, 1.393), (-3.39, 3.906, 0.6357), (0.0, 5.612, 1.155), (0.0, 5.719, 1.155), (-3.575, 5.709, 1.155), (-3.512, 5.622, 1.155), (0.0, 5.612, 1.263), (0.0, 5.719, 1.263), (-3.575, 5.709, 1.263), (-3.512, 5.622, 1.263), (-2.777, 3.19, 1.393), (0.0, 4.257, 1.393), (-0.6686, 3.746, 0.08293), (-3.223, 3.903, 0.08293), (-3.223, 5.303, 0.08293), (0.0, 5.303, 0.08293), (0.0, 4.474, 1.643), (-1.889, 5.715, 1.263), (-1.889, 5.715, 1.155), (-1.859, 5.617, 1.263), (-1.859, 5.617, 1.155), (-2.777, 3.961, 1.643), (-3.39, 4.069, 0.6357), (-2.777, 3.459, -1.393), (0.0, 3.459, -1.393), (-3.262, 5.649, 0.2105), (0.0, 5.649, 0.2105), (-3.81, 2.895, 0.1693), (-3.81, 4.04, 0.1693), (-0.339, 4.04, 0.1693), (-0.339, 2.895, 0.1693), (-3.81, 2.895, -0.9758), (-3.81, 4.04, -0.9758), (-0.339, 4.04, -0.9758), (-0.339, 2.895, -0.9758), (-3.81, 0.02808, -0.6908), (-3.81, 1.173, -0.6908), (-0.339, 1.173, -0.6908), (-0.339, 0.02808, -0.6908), (-3.81, 0.02808, -1.836), (-3.81, 1.173, -1.836), (-0.339, 1.173, -1.836), (-0.339, 0.02808, -1.836), (-3.81, 1.157, -0.6908), (-3.81, 2.302, -0.6908), (-0.339, 2.302, -0.6908), (-0.339, 1.157, -0.6908), (-3.81, 1.157, -1.836), (-3.81, 2.302, -1.836), (-0.339, 2.302, -1.836), (-0.339, 1.157, -1.836), (-3.81, 2.193, -0.5797), (-3.81, 3.237, -0.5797), (-0.339, 3.237, -0.5797), (-0.339, 2.193, -0.5797), (-3.81, 2.193, -1.624), (-3.81, 3.237, -1.624), (-0.339, 3.237, -1.624), (-0.339, 2.193, -1.624), (2.777, -4.699, -1.393), (3.262, -3.941, 0.2105), (3.262, 0.0, -0.9849), (2.777, -4.186, 1.393), (3.262, -2.616, -0.3028), (3.39, -5.529, 0.6357), (0.2226, -3.32, -1.393), (3.39, -3.906, 0.6357), (3.575, -5.709, 1.155), (3.512, -5.622, 1.155), (3.575, -5.709, 1.263), (3.512, -5.622, 1.263), (2.777, -3.19, 1.393), (0.6686, -3.746, 0.08293), (0.6686, 0.0, 0.08293), (3.223, -3.903, 0.08293), (3.223, -5.303, 0.08293), (1.889, -5.715, 1.263), (1.889, -5.715, 1.155), (1.859, -5.617, 1.263), (1.859, -5.617, 1.155), (2.777, -3.961, 1.643), (3.39, -4.069, 0.6357), (2.777, -3.459, -1.393), (0.2226, 0.0, -1.393), (3.39, 1.431e-06, 0.6357), (2.777, 2.861e-06, 1.393), (3.513, 0.0, 1.155), (3.576, 0.0, 1.155), (3.513, 0.0, 1.263), (3.576, 0.0, 1.263), (3.262, -5.649, 0.2105), (3.81, -2.895, 0.1693), (3.81, -4.04, 0.1693), (0.339, -4.04, 0.1693), (0.339, -2.895, 0.1693), (3.81, -2.895, -0.9758), (3.81, -4.04, -0.9758), (0.339, -4.04, -0.9758), (0.339, -2.895, -0.9758), (3.81, -0.02808, -0.6908), (3.81, -1.173, -0.6908), (0.339, -1.173, -0.6908), (0.339, -0.02808, -0.6908), (3.81, -0.02808, -1.836), (3.81, -1.173, -1.836), (0.339, -1.173, -1.836), (0.339, -0.02808, -1.836), (3.81, -1.157, -0.6908), (3.81, -2.302, -0.6908), (0.339, -2.302, -0.6908), (0.339, -1.157, -0.6908), (3.81, -1.157, -1.836), (3.81, -2.302, -1.836), (0.339, -2.302, -1.836), (0.339, -1.157, -1.836), (3.81, -2.193, -0.5797), (3.81, -3.237, -0.5797), (0.339, -3.237, -0.5797), (0.339, -2.193, -0.5797), (3.81, -2.193, -1.624), (3.81, -3.237, -1.624), (0.339, -3.237, -1.624), (0.339, -2.193, -1.624), (-2.777, -4.699, -1.393), (-3.262, -3.941, 0.2105), (0.0, -5.529, 0.6357), (-3.262, 0.0, -0.9849), (-2.777, -4.186, 1.393), (-3.262, -2.616, -0.3028), (0.0, -3.32, -1.393), (-3.39, -5.529, 0.6357), (0.0, -4.699, -1.393), (-0.2226, -3.32, -1.393), (0.0, -4.699, 1.393), (-3.39, -3.906, 0.6357), (0.0, -5.612, 1.155), (0.0, -5.719, 1.155), (-3.575, -5.709, 1.155), (-3.512, -5.622, 1.155), (0.0, -5.612, 1.263), (0.0, -5.719, 1.263), (-3.575, -5.709, 1.263), (-3.512, -5.622, 1.263), (-2.777, -3.19, 1.393), (0.0, -4.257, 1.393), (-0.6686, -3.746, 0.08293), (-0.6686, 0.0, 0.08293), (-3.223, -3.903, 0.08293), (-3.223, -5.303, 0.08293), (0.0, -5.303, 0.08293), (0.0, -4.474, 1.643), (-1.889, -5.715, 1.263), (-1.889, -5.715, 1.155), (-1.859, -5.617, 1.263), (-1.859, -5.617, 1.155), (-2.777, -3.961, 1.643), (-3.39, -4.069, 0.6357), (-2.777, -3.459, -1.393), (0.0, -3.459, -1.393), (-0.2226, 0.0, -1.393), (-3.39, 1.431e-06, 0.6357), (-2.777, 2.861e-06, 1.393), (0.0, -9.537e-07, -1.393), (0.0, 9.537e-07, 1.393), (-3.513, 0.0, 1.155), (-3.576, 0.0, 1.155), (-3.513, 0.0, 1.263), (-3.576, 0.0, 1.263), (-3.262, -5.649, 0.2105), (0.0, -5.649, 0.2105), (-3.81, -2.895, 0.1693), (-3.81, -4.04, 0.1693), (-0.339, -4.04, 0.1693), (-0.339, -2.895, 0.1693), (-3.81, -2.895, -0.9758), (-3.81, -4.04, -0.9758), (-0.339, -4.04, -0.9758), (-0.339, -2.895, -0.9758), (-3.81, -0.02808, -0.6908), (-3.81, -1.173, -0.6908), (-0.339, -1.173, -0.6908), (-0.339, -0.02808, -0.6908), (-3.81, -0.02808, -1.836), (-3.81, -1.173, -1.836), (-0.339, -1.173, -1.836), (-0.339, -0.02808, -1.836), (-3.81, -1.157, -0.6908), (-3.81, -2.302, -0.6908), (-0.339, -2.302, -0.6908), (-0.339, -1.157, -0.6908), (-3.81, -1.157, -1.836), (-3.81, -2.302, -1.836), (-0.339, -2.302, -1.836), (-0.339, -1.157, -1.836), (-3.81, -2.193, -0.5797), (-3.81, -3.237, -0.5797), (-0.339, -3.237, -0.5797), (-0.339, -2.193, -0.5797), (-3.81, -2.193, -1.624), (-3.81, -3.237, -1.624), (-0.339, -3.237, -1.624), (-0.339, -2.193, -1.624)], [], [(2, 4, 57, 64), (12, 3, 125, 137), (14, 22, 1, 13), (4, 22, 90, 57), (14, 0, 62, 79), (13, 1, 3, 12), (15, 9, 7, 16), (19, 80, 75, 11), (17, 70, 66, 18), (18, 16, 7, 8), (17, 15, 71, 70), (21, 5, 60, 88), (1, 20, 6, 3), (20, 19, 11, 6), (21, 13, 12, 5), (5, 12, 137, 147), (0, 14, 13, 21), (22, 14, 79, 90), (71, 15, 16, 67), (10, 17, 18, 8), (66, 67, 16, 18), (10, 9, 15, 17), (2, 64, 80, 19), (0, 21, 88, 62), (22, 4, 20, 1), (4, 2, 19, 20), (6, 11, 149, 148), (3, 6, 148, 125), (5, 147, 226, 60), (11, 75, 227, 149), (8, 7, 151, 150), (10, 8, 150, 152), (9, 10, 152, 153), (7, 9, 153, 151), (23, 24, 25, 26), (30, 29, 28, 27), (23, 26, 30, 27), (24, 23, 27, 28), (25, 24, 28, 29), (26, 25, 29, 30), (31, 32, 33, 34), (38, 37, 36, 35), (31, 34, 38, 35), (32, 31, 35, 36), (33, 32, 36, 37), (34, 33, 37, 38), (39, 40, 41, 42), (46, 45, 44, 43), (39, 42, 46, 43), (40, 39, 43, 44), (41, 40, 44, 45), (42, 41, 45, 46), (47, 48, 49, 50), (54, 53, 52, 51), (47, 50, 54, 51), (48, 47, 51, 52), (49, 48, 52, 53), (50, 49, 53, 54), (58, 64, 57, 61), (76, 210, 190, 59), (78, 77, 56, 89), (61, 57, 90, 89), (78, 79, 62, 55), (77, 76, 59, 56), (81, 82, 68, 72), (85, 74, 75, 80), (83, 84, 66, 70), (84, 69, 68, 82), (83, 70, 71, 81), (87, 88, 60, 63), (56, 59, 65, 86), (86, 65, 74, 85), (87, 63, 76, 77), (63, 223, 210, 76), (55, 87, 77, 78), (89, 90, 79, 78), (71, 67, 82, 81), (73, 69, 84, 83), (66, 84, 82, 67), (73, 83, 81, 72), (58, 85, 80, 64), (55, 62, 88, 87), (89, 56, 86, 61), (61, 86, 85, 58), (65, 224, 225, 74), (59, 190, 224, 65), (63, 60, 226, 223), (74, 225, 227, 75), (69, 228, 229, 68), (73, 230, 228, 69), (72, 231, 230, 73), (68, 229, 231, 72), (91, 94, 93, 92), (98, 95, 96, 97), (91, 95, 98, 94), (92, 96, 95, 91), (93, 97, 96, 92), (94, 98, 97, 93), (99, 102, 101, 100), (106, 103, 104, 105), (99, 103, 106, 102), (100, 104, 103, 99), (101, 105, 104, 100), (102, 106, 105, 101), (107, 110, 109, 108), (114, 111, 112, 113), (107, 111, 114, 110), (108, 112, 111, 107), (109, 113, 112, 108), (110, 114, 113, 109), (115, 118, 117, 116), (122, 119, 120, 121), (115, 119, 122, 118), (116, 120, 119, 115), (117, 121, 120, 116), (118, 122, 121, 117), (126, 197, 189, 128), (136, 137, 125, 127), (139, 138, 124, 154), (128, 189, 233, 154), (139, 213, 195, 123), (138, 136, 127, 124), (140, 141, 131, 133), (144, 135, 208, 214), (142, 143, 199, 203), (143, 132, 131, 141), (142, 203, 204, 140), (146, 222, 193, 129), (124, 127, 130, 145), (145, 130, 135, 144), (146, 129, 136, 138), (129, 147, 137, 136), (123, 146, 138, 139), (154, 233, 213, 139), (204, 200, 141, 140), (134, 132, 143, 142), (199, 143, 141, 200), (134, 142, 140, 133), (126, 144, 214, 197), (123, 195, 222, 146), (154, 124, 145, 128), (128, 145, 144, 126), (130, 148, 149, 135), (127, 125, 148, 130), (129, 193, 226, 147), (135, 149, 227, 208), (132, 150, 151, 131), (134, 152, 150, 132), (133, 153, 152, 134), (131, 151, 153, 133), (155, 158, 157, 156), (162, 159, 160, 161), (155, 159, 162, 158), (156, 160, 159, 155), (157, 161, 160, 156), (158, 162, 161, 157), (163, 166, 165, 164), (170, 167, 168, 169), (163, 167, 170, 166), (164, 168, 167, 163), (165, 169, 168, 164), (166, 170, 169, 165), (171, 174, 173, 172), (178, 175, 176, 177), (171, 175, 178, 174), (172, 176, 175, 171), (173, 177, 176, 172), (174, 178, 177, 173), (179, 182, 181, 180), (186, 183, 184, 185), (179, 183, 186, 182), (180, 184, 183, 179), (181, 185, 184, 180), (182, 186, 185, 181), (191, 194, 189, 197), (209, 192, 190, 210), (212, 232, 188, 211), (194, 232, 233, 189), (212, 187, 195, 213), (211, 188, 192, 209), (215, 205, 201, 216), (219, 214, 208, 207), (217, 203, 199, 218), (218, 216, 201, 202), (217, 215, 204, 203), (221, 196, 193, 222), (188, 220, 198, 192), (220, 219, 207, 198), (221, 211, 209, 196), (196, 209, 210, 223), (187, 212, 211, 221), (232, 212, 213, 233), (204, 215, 216, 200), (206, 217, 218, 202), (199, 200, 216, 218), (206, 205, 215, 217), (191, 197, 214, 219), (187, 221, 222, 195), (232, 194, 220, 188), (194, 191, 219, 220), (198, 207, 225, 224), (192, 198, 224, 190), (196, 223, 226, 193), (207, 208, 227, 225), (202, 201, 229, 228), (206, 202, 228, 230), (205, 206, 230, 231), (201, 205, 231, 229), (234, 235, 236, 237), (241, 240, 239, 238), (234, 237, 241, 238), (235, 234, 238, 239), (236, 235, 239, 240), (237, 236, 240, 241), (242, 243, 244, 245), (249, 248, 247, 246), (242, 245, 249, 246), (243, 242, 246, 247), (244, 243, 247, 248), (245, 244, 248, 249), (250, 251, 252, 253), (257, 256, 255, 254), (250, 253, 257, 254), (251, 250, 254, 255), (252, 251, 255, 256), (253, 252, 256, 257), (258, 259, 260, 261), (265, 264, 263, 262), (258, 261, 265, 262), (259, 258, 262, 263), (260, 259, 263, 264), (261, 260, 264, 265)])
me_tankki.polygons.foreach_set('use_smooth', [True] * 232)
_k = {(3, 125): 0.3098, (4, 57): 0.84706, (62, 79): 0.84706, (79, 90): 0.84706, (14, 22): 0.84706, (0, 14): 0.84706, (0, 62): 0.84706, (2, 64): 0.84706, (62, 88): 0.08235, (11, 75): 1.0, (57, 64): 0.84706, (7, 9): 0.56863, (9, 10): 0.56863, (8, 10): 0.56863, (7, 8): 0.56863, (3, 12): 0.96471, (60, 88): 0.08235, (5, 21): 0.79608, (6, 20): 0.08235, (11, 19): 0.08235, (75, 80): 0.08235, (12, 13): 1.0, (12, 137): 1.0, (4, 22): 0.84706, (57, 90): 0.84706, (75, 227): 0.08235, (0, 21): 0.79608, (4, 20): 0.08235, (2, 19): 0.08235, (11, 149): 0.08235, (64, 80): 0.08235, (6, 148): 0.08235, (5, 147): 0.79608, (60, 226): 0.08235, (27, 28): 0.96863, (23, 27): 0.96863, (23, 24): 0.96863, (24, 28): 0.96863, (29, 30): 0.86667, (25, 29): 0.86667, (25, 26): 0.86667, (26, 30): 0.86667, (35, 36): 0.96863, (31, 35): 0.96863, (31, 32): 0.96863, (32, 36): 0.96863, (37, 38): 0.86667, (33, 37): 0.86667, (33, 34): 0.86667, (34, 38): 0.86667, (43, 44): 0.96863, (39, 43): 0.96863, (39, 40): 0.96863, (40, 44): 0.96863, (45, 46): 0.86667, (41, 45): 0.86667, (41, 42): 0.86667, (42, 46): 0.86667, (51, 52): 0.96863, (47, 51): 0.96863, (47, 48): 0.96863, (48, 52): 0.96863, (53, 54): 0.86667, (49, 53): 0.86667, (49, 50): 0.86667, (50, 54): 0.86667, (59, 190): 0.3098, (57, 61): 0.84706, (78, 89): 0.84706, (55, 78): 0.84706, (55, 62): 0.84706, (58, 64): 0.84706, (74, 75): 1.0, (68, 72): 0.56863, (72, 73): 0.56863, (69, 73): 0.56863, (68, 69): 0.56863, (59, 76): 0.96471, (63, 87): 0.79608, (65, 86): 0.08235, (74, 85): 0.08235, (76, 77): 1.0, (76, 210): 1.0, (61, 89): 0.84706, (55, 87): 0.79608, (61, 86): 0.08235, (58, 85): 0.08235, (74, 225): 0.08235, (65, 224): 0.08235, (63, 223): 0.79608, (95, 96): 0.86667, (91, 95): 0.86667, (91, 92): 0.86667, (92, 96): 0.86667, (97, 98): 0.86667, (93, 97): 0.86667, (93, 94): 0.86667, (94, 98): 0.86667, (103, 104): 0.86667, (99, 103): 0.86667, (99, 100): 0.86667, (100, 104): 0.86667, (105, 106): 0.86667, (101, 105): 0.86667, (101, 102): 0.86667, (102, 106): 0.86667, (111, 112): 0.86667, (107, 111): 0.86667, (107, 108): 0.86667, (108, 112): 0.86667, (113, 114): 0.86667, (109, 113): 0.86667, (109, 110): 0.86667, (110, 114): 0.86667, (119, 120): 0.86667, (115, 119): 0.86667, (115, 116): 0.86667, (116, 120): 0.86667, (121, 122): 0.86667, (117, 121): 0.86667, (117, 118): 0.86667, (118, 122): 0.86667, (125, 127): 0.3098, (128, 189): 0.84706, (195, 213): 0.84706, (213, 233): 0.84706, (139, 154): 0.84706, (123, 139): 0.84706, (123, 195): 0.84706, (126, 197): 0.84706, (195, 222): 0.08235, (135, 208): 1.0, (189, 197): 0.84706, (131, 133): 0.56863, (133, 134): 0.56863, (132, 134): 0.56863, (131, 132): 0.56863, (127, 136): 0.96471, (193, 222): 0.08235, (129, 146): 0.79608, (130, 145): 0.08235, (135, 144): 0.08235, (208, 214): 0.08235, (136, 138): 1.0, (136, 137): 1.0, (128, 154): 0.84706, (189, 233): 0.84706, (208, 227): 0.08235, (123, 146): 0.79608, (128, 145): 0.08235, (126, 144): 0.08235, (135, 149): 0.08235, (197, 214): 0.08235, (130, 148): 0.08235, (129, 147): 0.79608, (193, 226): 0.08235, (159, 160): 0.96863, (155, 159): 0.96863, (155, 156): 0.96863, (156, 160): 0.96863, (161, 162): 0.86667, (157, 161): 0.86667, (157, 158): 0.86667, (158, 162): 0.86667, (167, 168): 0.96863, (163, 167): 0.96863, (163, 164): 0.96863, (164, 168): 0.96863, (169, 170): 0.86667, (165, 169): 0.86667, (165, 166): 0.86667, (166, 170): 0.86667, (175, 176): 0.96863, (171, 175): 0.96863, (171, 172): 0.96863, (172, 176): 0.96863, (177, 178): 0.86667, (173, 177): 0.86667, (173, 174): 0.86667, (174, 178): 0.86667, (183, 184): 0.96863, (179, 183): 0.96863, (179, 180): 0.96863, (180, 184): 0.96863, (185, 186): 0.86667, (181, 185): 0.86667, (181, 182): 0.86667, (182, 186): 0.86667, (190, 192): 0.3098, (189, 194): 0.84706, (212, 232): 0.84706, (187, 212): 0.84706, (187, 195): 0.84706, (191, 197): 0.84706, (207, 208): 1.0, (201, 205): 0.56863, (205, 206): 0.56863, (202, 206): 0.56863, (201, 202): 0.56863, (192, 209): 0.96471, (196, 221): 0.79608, (198, 220): 0.08235, (207, 219): 0.08235, (209, 211): 1.0, (209, 210): 1.0, (194, 232): 0.84706, (187, 221): 0.79608, (194, 220): 0.08235, (191, 219): 0.08235, (207, 225): 0.08235, (198, 224): 0.08235, (196, 223): 0.79608, (238, 239): 0.86667, (234, 238): 0.86667, (234, 235): 0.86667, (235, 239): 0.86667, (240, 241): 0.86667, (236, 240): 0.86667, (236, 237): 0.86667, (237, 241): 0.86667, (246, 247): 0.86667, (242, 246): 0.86667, (242, 243): 0.86667, (243, 247): 0.86667, (248, 249): 0.86667, (244, 248): 0.86667, (244, 245): 0.86667, (245, 249): 0.86667, (254, 255): 0.86667, (250, 254): 0.86667, (250, 251): 0.86667, (251, 255): 0.86667, (256, 257): 0.86667, (252, 256): 0.86667, (252, 253): 0.86667, (253, 257): 0.86667, (262, 263): 0.86667, (258, 262): 0.86667, (258, 259): 0.86667, (259, 263): 0.86667, (264, 265): 0.86667, (260, 264): 0.86667, (260, 261): 0.86667, (261, 265): 0.86667}
me_tankki.attributes.new('crease_edge', 'FLOAT', 'EDGE').data.foreach_set('value', [_k.get((min(e.vertices), max(e.vertices)), 0.0) for e in me_tankki.edges])
_uv = me_tankki.uv_layers.new(name='UVMap')
_uv.uv.foreach_set('vector', [0.6914, 0.5457, 0.8424, 0.8765, 0.007481, 0.8765, 0.007481, 0.6722, 0.6646, 0.4375, 1.303, 0.1593, 1.303, -0.485, 0.6646, -0.485, 0.3283, 0.5204, 0.4136, 0.5518, -0.007021, 0.5518, -0.01647, 0.5204, 0.3499, 0.6566, 0.3182, 0.5518, -0.485, 0.5518, -0.485, 0.6566, 0.3087, 0.5204, 0.1989, 0.1569, -0.485, 0.1569, -0.485, 0.5204, 0.3087, 0.476, 0.3182, 0.4855, 0.3182, 0.1593, -0.3204, 0.4375, 0.4727, 0.3184, 0.8878, 0.3184, 0.8878, 0.292, 0.4727, 0.292, 0.6914, 0.4903, 0.007481, 0.6167, 0.007481, 0.5632, 0.6914, 0.3004, 0.4654, 0.3184, 0.007481, 0.3184, 0.007481, 0.292, 0.4654, 0.292, 0.4654, 0.4056, 0.4727, 0.4297, 0.8878, 0.4284, 0.8724, 0.4069, 0.4654, 0.4056, 0.4727, 0.4297, 0.007481, 0.4309, 0.007481, 0.4045, 0.6914, 0.3667, 0.06229, 0.3325, 0.007481, 0.3325, 0.007481, 0.3667, 0.4855, 0.5518, 0.517, 0.6566, 0.4768, 0.6566, 0.1593, 0.4254, 0.517, 0.6566, 0.4903, 0.9047, 0.3004, 0.8431, 0.4768, 0.6566, 0.6914, 0.6494, 0.8013, 1.013, 0.1721, 1.013, 0.06229, 0.6494, 0.3325, 0.6494, 0.4375, 1.013, -0.485, 1.013, -0.485, 0.6494, 0.6722, 0.6494, 0.8208, 1.013, 0.476, 1.013, 0.3667, 0.6494, 0.3182, 0.4136, 0.3087, 0.3283, -0.485, 0.3283, -0.485, 0.4136, 0.5, 0.3184, 0.9653, 0.3184, 0.9653, 0.292, 0.5, 0.292, 0.3799, 0.3184, -0.02716, 0.3184, -0.02716, 0.292, 0.3799, 0.292, 0.5, 0.4045, 0.5, 0.4309, 0.9653, 0.4297, 0.9579, 0.4056, 0.3799, 0.4069, 0.3953, 0.4284, -0.01978, 0.4297, -0.02716, 0.4056, 0.6914, 0.3506, 0.007481, 0.3506, 0.007481, 0.4122, 0.6914, 0.4122, 0.6914, 0.6722, 0.6914, 0.3667, 0.007481, 0.3667, 0.007481, 0.6722, 0.4136, 0.5518, 0.3839, 0.6566, 0.02449, 0.6566, -0.007021, 0.5518, 0.3839, 0.6566, 0.05318, 0.8431, -0.002236, 0.9047, 0.02449, 0.6566, 0.4768, 0.6566, 0.3004, 0.8431, -0.485, 0.8431, -0.485, 0.6566, 0.6518, 0.4254, 0.9693, 0.6566, 0.007481, 0.6566, 0.007481, 0.2575, 0.5548, 0.3325, 0.5548, -0.485, 0.5, -0.485, 0.5, 0.3325, 0.6914, 0.3004, 0.007481, 0.5632, 0.007481, -0.485, 0.6914, -0.485, 0.3799, 0.4069, 0.3953, 0.4284, 0.3955, -0.9776, 0.3801, -0.9776, 0.4069, 0.3184, 0.4069, 0.292, -0.9776, 0.292, -0.9776, 0.3184, 0.3953, 0.4284, 0.3799, 0.4069, 0.3801, -0.9776, 0.3955, -0.9776, 0.4284, 0.292, 0.4284, 0.3184, -0.9776, 0.3184, -0.9776, 0.292, 0.4532, 0.7204, 0.4532, 1.002, -0.4016, 1.002, -0.4016, 0.7204, 0.5835, 0.7204, 0.5835, 1.002, 1.438, 1.002, 1.438, 0.7204, 0.4532, 0.5417, -0.4016, 0.5417, -0.4016, 0.2597, 0.4532, 0.2597, 0.5099, 0.5417, 0.2279, 0.5417, 0.2279, 0.2597, 0.5099, 0.2597, 0.5835, 0.5417, 1.438, 0.5417, 1.438, 0.2597, 0.5835, 0.2597, 0.7204, 0.5417, 1.002, 0.5417, 1.002, 0.2597, 0.7204, 0.2597, 0.4532, 0.5069, 0.4532, 0.7889, -0.4016, 0.7889, -0.4016, 0.5069, 0.5835, 0.5069, 0.5835, 0.7889, 1.438, 0.7889, 1.438, 0.5069, 0.4532, 0.3299, -0.4016, 0.3299, -0.4016, 0.04789, 0.4532, 0.04789, 0.2964, 0.3299, 0.0144, 0.3299, 0.0144, 0.04789, 0.2964, 0.04789, 0.5835, 0.3299, 1.438, 0.3299, 1.438, 0.04789, 0.5835, 0.04789, 0.5069, 0.3299, 0.7889, 0.3299, 0.7889, 0.04789, 0.5069, 0.04789, 0.4532, 0.2924, 0.4532, 0.5744, -0.4016, 0.5744, -0.4016, 0.2924, 0.5835, 0.2924, 0.5835, 0.5744, 1.438, 0.5744, 1.438, 0.2924, 0.4532, 0.3299, -0.4016, 0.3299, -0.4016, 0.04789, 0.4532, 0.04789, 0.5744, 0.3299, 0.2924, 0.3299, 0.2924, 0.04789, 0.5744, 0.04789, 0.5835, 0.3299, 1.438, 0.3299, 1.438, 0.04789, 0.5835, 0.04789, 0.2924, 0.3299, 0.5744, 0.3299, 0.5744, 0.04789, 0.2924, 0.04789, 0.4532, 0.5475, 0.4532, 0.8047, -0.4016, 0.8047, -0.4016, 0.5475, 0.5835, 0.5475, 0.5835, 0.8047, 1.438, 0.8047, 1.438, 0.5475, 0.4532, 0.3572, -0.4016, 0.3572, -0.4016, 0.09997, 0.4532, 0.09997, 0.3122, 0.3572, 0.05494, 0.3572, 0.05494, 0.09997, 0.3122, 0.09997, 0.5835, 0.3572, 1.438, 0.3572, 1.438, 0.09997, 0.5835, 0.09997, 0.5475, 0.3572, 0.8047, 0.3572, 0.8047, 0.09997, 0.5475, 0.09997, 0.3086, 0.5457, 0.9925, 0.6722, 0.9925, 0.8765, 0.1576, 0.8765, 0.3354, 0.4375, 0.3354, -0.485, -0.3033, -0.485, -0.3033, 0.1593, 0.3283, 0.5204, -0.01647, 0.5204, -0.007021, 0.5518, 0.4136, 0.5518, 0.6501, 0.6566, 1.485, 0.6566, 1.485, 0.5518, 0.6818, 0.5518, 0.6913, 0.5204, 1.485, 0.5204, 1.485, 0.1569, 0.8011, 0.1569, 0.6913, 0.476, 1.32, 0.4375, 0.6818, 0.1593, 0.6818, 0.4855, 0.5273, 0.3184, 0.5273, 0.292, 0.1122, 0.292, 0.1122, 0.3184, 0.3086, 0.4903, 0.3086, 0.3004, 0.9925, 0.5632, 0.9925, 0.6167, 0.5346, 0.3184, 0.5346, 0.292, 0.9925, 0.292, 0.9925, 0.3184, 0.5346, 0.4056, 0.1276, 0.4069, 0.1122, 0.4284, 0.5273, 0.4297, 0.5346, 0.4056, 0.9925, 0.4045, 0.9925, 0.4309, 0.5273, 0.4297, 0.3086, 0.3667, 0.9925, 0.3667, 0.9925, 0.3325, 0.9377, 0.3325, 0.4855, 0.5518, 0.1593, 0.4254, 0.4768, 0.6566, 0.517, 0.6566, 0.517, 0.6566, 0.4768, 0.6566, 0.3004, 0.8431, 0.4903, 0.9047, 0.3086, 0.6494, 0.9377, 0.6494, 0.8279, 1.013, 0.1987, 1.013, 0.3325, 0.6494, -0.485, 0.6494, -0.485, 1.013, 0.4375, 1.013, 0.6722, 0.6494, 0.3667, 0.6494, 0.476, 1.013, 0.8208, 1.013, 0.6818, 0.4136, 1.485, 0.4136, 1.485, 0.3283, 0.6913, 0.3283, 0.5, 0.3184, 0.5, 0.292, 0.03474, 0.292, 0.03474, 0.3184, 0.6201, 0.3184, 0.6201, 0.292, 1.027, 0.292, 1.027, 0.3184, 0.5, 0.4045, 0.04212, 0.4056, 0.03474, 0.4297, 0.5, 0.4309, 0.6201, 0.4069, 1.027, 0.4056, 1.02, 0.4297, 0.6047, 0.4284, 0.3086, 0.3506, 0.3086, 0.4122, 0.9925, 0.4122, 0.9925, 0.3506, 0.3086, 0.6722, 0.9925, 0.6722, 0.9925, 0.3667, 0.3086, 0.3667, 0.4136, 0.5518, -0.007021, 0.5518, 0.02449, 0.6566, 0.3839, 0.6566, 0.3839, 0.6566, 0.02449, 0.6566, -0.002236, 0.9047, 0.05318, 0.8431, 0.4768, 0.6566, -0.485, 0.6566, -0.485, 0.8431, 0.3004, 0.8431, 0.6518, 0.4254, 0.007481, 0.2575, 0.007481, 0.6566, 0.9693, 0.6566, 0.4452, 0.3325, 0.5, 0.3325, 0.5, -0.485, 0.4452, -0.485, 0.3086, 0.3004, 0.3086, -0.485, 0.9925, -0.485, 0.9925, 0.5632, 0.6201, 0.4069, 0.6199, -0.9776, 0.6045, -0.9776, 0.6047, 0.4284, 0.4069, 0.3184, -0.9776, 0.3184, -0.9776, 0.292, 0.4069, 0.292, 0.6047, 0.4284, 0.6045, -0.9776, 0.6199, -0.9776, 0.6201, 0.4069, 0.4284, 0.292, -0.9776, 0.292, -0.9776, 0.3184, 0.4284, 0.3184, 0.5468, 0.7204, 1.402, 0.7204, 1.402, 1.002, 0.5468, 1.002, 0.4165, 0.7204, -0.4382, 0.7204, -0.4382, 1.002, 0.4165, 1.002, 0.5468, 0.5417, 0.5468, 0.2597, 1.402, 0.2597, 1.402, 0.5417, 0.5099, 0.5417, 0.5099, 0.2597, 0.2279, 0.2597, 0.2279, 0.5417, 0.4165, 0.5417, 0.4165, 0.2597, -0.4382, 0.2597, -0.4382, 0.5417, 0.7204, 0.5417, 0.7204, 0.2597, 1.002, 0.2597, 1.002, 0.5417, 0.5468, 0.5069, 1.402, 0.5069, 1.402, 0.7889, 0.5468, 0.7889, 0.4165, 0.5069, -0.4382, 0.5069, -0.4382, 0.7889, 0.4165, 0.7889, 0.5468, 0.3299, 0.5468, 0.04789, 1.402, 0.04789, 1.402, 0.3299, 0.2964, 0.3299, 0.2964, 0.04789, 0.0144, 0.04789, 0.0144, 0.3299, 0.4165, 0.3299, 0.4165, 0.04789, -0.4382, 0.04789, -0.4382, 0.3299, 0.5069, 0.3299, 0.5069, 0.04789, 0.7889, 0.04789, 0.7889, 0.3299, 0.5468, 0.2924, 1.402, 0.2924, 1.402, 0.5744, 0.5468, 0.5744, 0.4165, 0.2924, -0.4382, 0.2924, -0.4382, 0.5744, 0.4165, 0.5744, 0.5468, 0.3299, 0.5468, 0.04789, 1.402, 0.04789, 1.402, 0.3299, 0.5744, 0.3299, 0.5744, 0.04789, 0.2924, 0.04789, 0.2924, 0.3299, 0.4165, 0.3299, 0.4165, 0.04789, -0.4382, 0.04789, -0.4382, 0.3299, 0.2924, 0.3299, 0.2924, 0.04789, 0.5744, 0.04789, 0.5744, 0.3299, 0.5468, 0.5475, 1.402, 0.5475, 1.402, 0.8047, 0.5468, 0.8047, 0.4165, 0.5475, -0.4382, 0.5475, -0.4382, 0.8047, 0.4165, 0.8047, 0.5468, 0.3572, 0.5468, 0.09997, 1.402, 0.09997, 1.402, 0.3572, 0.3122, 0.3572, 0.3122, 0.09997, 0.05494, 0.09997, 0.05494, 0.3572, 0.4165, 0.3572, 0.4165, 0.09997, -0.4382, 0.09997, -0.4382, 0.3572, 0.5475, 0.3572, 0.5475, 0.09997, 0.8047, 0.09997, 0.8047, 0.3572, 0.6914, 0.4543, 0.007481, 0.3278, 0.007481, 0.1235, 0.8424, 0.1235, 0.6646, 0.5625, 0.6646, 1.485, 1.303, 1.485, 1.303, 0.8407, 0.6717, 0.5204, 1.016, 0.5204, 1.007, 0.5518, 0.5864, 0.5518, 0.3499, 0.6566, -0.485, 0.6566, -0.485, 0.5518, 0.3182, 0.5518, 0.3087, 0.5204, -0.485, 0.5204, -0.485, 0.1569, 0.1989, 0.1569, 0.3087, 0.524, -0.3204, 0.5625, 0.3182, 0.8407, 0.3182, 0.5145, 0.4727, 0.3184, 0.4727, 0.292, 0.8878, 0.292, 0.8878, 0.3184, 0.6914, 0.5097, 0.6914, 0.6996, 0.007481, 0.4368, 0.007481, 0.3833, 0.4654, 0.3184, 0.4654, 0.292, 0.007481, 0.292, 0.007481, 0.3184, 0.4654, 0.5944, 0.8724, 0.5931, 0.8878, 0.5716, 0.4727, 0.5703, 0.4654, 0.5944, 0.007481, 0.5955, 0.007481, 0.5691, 0.4727, 0.5703, 0.6914, 0.6333, 0.007481, 0.6333, 0.007481, 0.6675, 0.06229, 0.6675, 0.5145, 0.5518, 0.8407, 0.4254, 0.5232, 0.6566, 0.483, 0.6566, 0.483, 0.6566, 0.5232, 0.6566, 0.6996, 0.8431, 0.5097, 0.9047, 0.6914, 0.6494, 0.06229, 0.6494, 0.1721, 1.013, 0.8013, 1.013, 0.6675, 0.6494, 1.485, 0.6494, 1.485, 1.013, 0.5625, 1.013, 0.3278, 0.6494, 0.6333, 0.6494, 0.524, 1.013, 0.1792, 1.013, 0.3182, 0.5864, -0.485, 0.5864, -0.485, 0.6717, 0.3087, 0.6717, 0.5, 0.3184, 0.5, 0.292, 0.9653, 0.292, 0.9653, 0.3184, 0.3799, 0.3184, 0.3799, 0.292, -0.02716, 0.292, -0.02716, 0.3184, 0.5, 0.5955, 0.9579, 0.5944, 0.9653, 0.5703, 0.5, 0.5691, 0.3799, 0.5931, -0.02716, 0.5944, -0.01978, 0.5703, 0.3953, 0.5716, 0.6914, 0.3506, 0.6914, 0.4122, 0.007481, 0.4122, 0.007481, 0.3506, 0.6914, 0.3278, 0.007481, 0.3278, 0.007481, 0.6333, 0.6914, 0.6333, 0.5864, 0.5518, 1.007, 0.5518, 0.9755, 0.6566, 0.6161, 0.6566, 0.6161, 0.6566, 0.9755, 0.6566, 1.002, 0.9047, 0.9468, 0.8431, 0.5232, 0.6566, 1.485, 0.6566, 1.485, 0.8431, 0.6996, 0.8431, 0.3482, 0.4254, 0.9925, 0.2575, 0.9925, 0.6566, 0.0307, 0.6566, 0.5548, 0.6675, 0.5, 0.6675, 0.5, 1.485, 0.5548, 1.485, 0.6914, 0.6996, 0.6914, 1.485, 0.007481, 1.485, 0.007481, 0.4368, 0.3799, 0.5931, 0.3801, 1.978, 0.3955, 1.978, 0.3953, 0.5716, 0.5931, 0.3184, 1.978, 0.3184, 1.978, 0.292, 0.5931, 0.292, 0.3953, 0.5716, 0.3955, 1.978, 0.3801, 1.978, 0.3799, 0.5931, 0.5716, 0.292, 1.978, 0.292, 1.978, 0.3184, 0.5716, 0.3184, 0.4532, 0.2796, -0.4016, 0.2796, -0.4016, -0.002428, 0.4532, -0.002428, 0.5835, 0.2796, 1.438, 0.2796, 1.438, -0.002428, 0.5835, -0.002428, 0.4532, 0.5417, 0.4532, 0.2597, -0.4016, 0.2597, -0.4016, 0.5417, 0.4901, 0.5417, 0.4901, 0.2597, 0.7721, 0.2597, 0.7721, 0.5417, 0.5835, 0.5417, 0.5835, 0.2597, 1.438, 0.2597, 1.438, 0.5417, 0.2796, 0.5417, 0.2796, 0.2597, -0.002428, 0.2597, -0.002428, 0.5417, 0.4532, 0.4931, -0.4016, 0.4931, -0.4016, 0.2111, 0.4532, 0.2111, 0.5835, 0.4931, 1.438, 0.4931, 1.438, 0.2111, 0.5835, 0.2111, 0.4532, 0.3299, 0.4532, 0.04789, -0.4016, 0.04789, -0.4016, 0.3299, 0.7036, 0.3299, 0.7036, 0.04789, 0.9856, 0.04789, 0.9856, 0.3299, 0.5835, 0.3299, 0.5835, 0.04789, 1.438, 0.04789, 1.438, 0.3299, 0.4931, 0.3299, 0.4931, 0.04789, 0.2111, 0.04789, 0.2111, 0.3299, 0.4532, 0.7076, -0.4016, 0.7076, -0.4016, 0.4256, 0.4532, 0.4256, 0.5835, 0.7076, 1.438, 0.7076, 1.438, 0.4256, 0.5835, 0.4256, 0.4532, 0.3299, 0.4532, 0.04789, -0.4016, 0.04789, -0.4016, 0.3299, 0.4256, 0.3299, 0.4256, 0.04789, 0.7076, 0.04789, 0.7076, 0.3299, 0.5835, 0.3299, 0.5835, 0.04789, 1.438, 0.04789, 1.438, 0.3299, 0.7076, 0.3299, 0.7076, 0.04789, 0.4256, 0.04789, 0.4256, 0.3299, 0.4532, 0.4525, -0.4016, 0.4525, -0.4016, 0.1953, 0.4532, 0.1953, 0.5835, 0.4525, 1.438, 0.4525, 1.438, 0.1953, 0.5835, 0.1953, 0.4532, 0.3572, 0.4532, 0.09997, -0.4016, 0.09997, -0.4016, 0.3572, 0.6878, 0.3572, 0.6878, 0.09997, 0.9451, 0.09997, 0.9451, 0.3572, 0.5835, 0.3572, 0.5835, 0.09997, 1.438, 0.09997, 1.438, 0.3572, 0.4525, 0.3572, 0.4525, 0.09997, 0.1953, 0.09997, 0.1953, 0.3572, 0.3086, 0.4543, 0.1576, 0.1235, 0.9925, 0.1235, 0.9925, 0.3278, 0.3354, 0.5625, -0.3033, 0.8407, -0.3033, 1.485, 0.3354, 1.485, 0.6717, 0.5204, 0.5864, 0.5518, 1.007, 0.5518, 1.016, 0.5204, 0.6501, 0.6566, 0.6818, 0.5518, 1.485, 0.5518, 1.485, 0.6566, 0.6913, 0.5204, 0.8011, 0.1569, 1.485, 0.1569, 1.485, 0.5204, 0.6913, 0.524, 0.6818, 0.5145, 0.6818, 0.8407, 1.32, 0.5625, 0.5273, 0.3184, 0.1122, 0.3184, 0.1122, 0.292, 0.5273, 0.292, 0.3086, 0.5097, 0.9925, 0.3833, 0.9925, 0.4368, 0.3086, 0.6996, 0.5346, 0.3184, 0.9925, 0.3184, 0.9925, 0.292, 0.5346, 0.292, 0.5346, 0.5944, 0.5273, 0.5703, 0.1122, 0.5716, 0.1276, 0.5931, 0.5346, 0.5944, 0.5273, 0.5703, 0.9925, 0.5691, 0.9925, 0.5955, 0.3086, 0.6333, 0.9377, 0.6675, 0.9925, 0.6675, 0.9925, 0.6333, 0.5145, 0.5518, 0.483, 0.6566, 0.5232, 0.6566, 0.8407, 0.4254, 0.483, 0.6566, 0.5097, 0.9047, 0.6996, 0.8431, 0.5232, 0.6566, 0.3086, 0.6494, 0.1987, 1.013, 0.8279, 1.013, 0.9377, 0.6494, 0.6675, 0.6494, 0.5625, 1.013, 1.485, 1.013, 1.485, 0.6494, 0.3278, 0.6494, 0.1792, 1.013, 0.524, 1.013, 0.6333, 0.6494, 0.6818, 0.5864, 0.6913, 0.6717, 1.485, 0.6717, 1.485, 0.5864, 0.5, 0.3184, 0.03474, 0.3184, 0.03474, 0.292, 0.5, 0.292, 0.6201, 0.3184, 1.027, 0.3184, 1.027, 0.292, 0.6201, 0.292, 0.5, 0.5955, 0.5, 0.5691, 0.03474, 0.5703, 0.04212, 0.5944, 0.6201, 0.5931, 0.6047, 0.5716, 1.02, 0.5703, 1.027, 0.5944, 0.3086, 0.3506, 0.9925, 0.3506, 0.9925, 0.4122, 0.3086, 0.4122, 0.3086, 0.3278, 0.3086, 0.6333, 0.9925, 0.6333, 0.9925, 0.3278, 0.5864, 0.5518, 0.6161, 0.6566, 0.9755, 0.6566, 1.007, 0.5518, 0.6161, 0.6566, 0.9468, 0.8431, 1.002, 0.9047, 0.9755, 0.6566, 0.5232, 0.6566, 0.6996, 0.8431, 1.485, 0.8431, 1.485, 0.6566, 0.3482, 0.4254, 0.0307, 0.6566, 0.9925, 0.6566, 0.9925, 0.2575, 0.4452, 0.6675, 0.4452, 1.485, 0.5, 1.485, 0.5, 0.6675, 0.3086, 0.6996, 0.9925, 0.4368, 0.9925, 1.485, 0.3086, 1.485, 0.6201, 0.5931, 0.6047, 0.5716, 0.6045, 1.978, 0.6199, 1.978, 0.5931, 0.3184, 0.5931, 0.292, 1.978, 0.292, 1.978, 0.3184, 0.6047, 0.5716, 0.6201, 0.5931, 0.6199, 1.978, 0.6045, 1.978, 0.5716, 0.292, 0.5716, 0.3184, 1.978, 0.3184, 1.978, 0.292, 0.5468, 0.2796, 0.5468, -0.002428, 1.402, -0.002428, 1.402, 0.2796, 0.4165, 0.2796, 0.4165, -0.002428, -0.4382, -0.002428, -0.4382, 0.2796, 0.5468, 0.5417, 1.402, 0.5417, 1.402, 0.2597, 0.5468, 0.2597, 0.4901, 0.5417, 0.7721, 0.5417, 0.7721, 0.2597, 0.4901, 0.2597, 0.4165, 0.5417, -0.4382, 0.5417, -0.4382, 0.2597, 0.4165, 0.2597, 0.2796, 0.5417, -0.002428, 0.5417, -0.002428, 0.2597, 0.2796, 0.2597, 0.5468, 0.4931, 0.5468, 0.2111, 1.402, 0.2111, 1.402, 0.4931, 0.4165, 0.4931, 0.4165, 0.2111, -0.4382, 0.2111, -0.4382, 0.4931, 0.5468, 0.3299, 1.402, 0.3299, 1.402, 0.04789, 0.5468, 0.04789, 0.7036, 0.3299, 0.9856, 0.3299, 0.9856, 0.04789, 0.7036, 0.04789, 0.4165, 0.3299, -0.4382, 0.3299, -0.4382, 0.04789, 0.4165, 0.04789, 0.4931, 0.3299, 0.2111, 0.3299, 0.2111, 0.04789, 0.4931, 0.04789, 0.5468, 0.7076, 0.5468, 0.4256, 1.402, 0.4256, 1.402, 0.7076, 0.4165, 0.7076, 0.4165, 0.4256, -0.4382, 0.4256, -0.4382, 0.7076, 0.5468, 0.3299, 1.402, 0.3299, 1.402, 0.04789, 0.5468, 0.04789, 0.4256, 0.3299, 0.7076, 0.3299, 0.7076, 0.04789, 0.4256, 0.04789, 0.4165, 0.3299, -0.4382, 0.3299, -0.4382, 0.04789, 0.4165, 0.04789, 0.7076, 0.3299, 0.4256, 0.3299, 0.4256, 0.04789, 0.7076, 0.04789, 0.5468, 0.4525, 0.5468, 0.1953, 1.402, 0.1953, 1.402, 0.4525, 0.4165, 0.4525, 0.4165, 0.1953, -0.4382, 0.1953, -0.4382, 0.4525, 0.5468, 0.3572, 1.402, 0.3572, 1.402, 0.09997, 0.5468, 0.09997, 0.6878, 0.3572, 0.9451, 0.3572, 0.9451, 0.09997, 0.6878, 0.09997, 0.4165, 0.3572, -0.4382, 0.3572, -0.4382, 0.09997, 0.4165, 0.09997, 0.4525, 0.3572, 0.1953, 0.3572, 0.1953, 0.09997, 0.4525, 0.09997])
me_tankki.materials.append(mat_tankkipinta)
me_tankki.use_remesh_preserve_volume = False
me_tankki.use_remesh_preserve_attributes = False
me_tankki.use_mirror_vertex_groups = False
me_tankki.update()

# ---- curves / text
cu_nurbspath = bpy.data.curves.new('NurbsPath', 'CURVE')
cu_nurbspath.dimensions = '3D'
_sp = cu_nurbspath.splines.new('NURBS'); _sp.points.add(22)
_sp.points.foreach_set('co', [3.345, 0.09181, -1.919, 1.0, 3.345, -1.535, -1.861, 1.0, 3.345, -2.432, -1.869, 1.0, 3.345, -3.043, -1.593, 1.0, 3.345, -3.583, -1.27, 1.0, 3.345, -4.033, -0.8701, 1.0, 3.345, -4.223, -0.3301, 1.0, 3.345, -3.984, 0.109, 1.0, 3.345, -3.293, 0.2797, 1.0, 3.345, -2.773, -0.1128, 1.0, 3.345, -2.278, -0.7272, 1.0, 3.345, -0.193, -0.7272, 1.0, 3.345, 2.07, -0.6202, 1.0, 3.345, 2.586, -0.3444, 1.0, 3.345, 3.4, 0.3713, 1.0, 3.345, 3.864, 0.1676, 1.0, 3.345, 4.18, -0.2347, 1.0, 3.345, 4.076, -0.8327, 1.0, 3.345, 3.413, -1.355, 1.0, 3.345, 2.976, -1.658, 1.0, 3.345, 1.807, -1.945, 1.0, 3.345, 1.006, -1.946, 1.0, 3.345, -0.006656, -1.916, 1.0])
_sp.order_u = 5
_sp.order_v = 0
_sp.use_endpoint_u = True
cu_nurbspath.path_duration = 105
cu_nurbspath.use_path = True
cu_nurbspath.use_path_clamp = True
cu_nurbspath.bevel_resolution = 0
cu_nurbspath.eval_time = 100.0
cu_nurbspath.fill_mode = 'HALF'

# ---- objects
ob_nurbspath = bpy.data.objects.new('NurbsPath', cu_nurbspath)
ob_telaketjut = bpy.data.objects.new('Telaketjut', me_telaketju)
ob_piippu = bpy.data.objects.new('Piippu', me_piippu)
ob_tankki = bpy.data.objects.new('Tankki', me_tankki)

# ---- transforms, parenting, visibility, modifiers, constraints
ob_nurbspath.location = (0.0, 0.0, 0.0)
ob_nurbspath.lineart.crease_threshold = 0.0
ob_telaketjut.location = (0.0, 0.0, 0.0)
ob_telaketjut.lineart.crease_threshold = 0.0
_m = ob_telaketjut.modifiers.new('Array', 'ARRAY')
_m.fit_type = 'FIT_CURVE'
_m.curve = ob_nurbspath
_m.constant_offset_displace = (0.0, 0.0, 0.0)
_m.relative_offset_displace = (1.159, 0.0, 0.0)
_m = ob_telaketjut.modifiers.new('Curve', 'CURVE')
_m.object = ob_nurbspath
_m = ob_telaketjut.modifiers.new('Mirror', 'MIRROR')
ob_piippu.location = (0.0, -1.477, 2.191)
ob_piippu.lineart.crease_threshold = 0.0
_m = ob_piippu.modifiers.new('Subsurf', 'SUBSURF')
_m.uv_smooth = 'PRESERVE_CORNERS'
_m.render_levels = 3
_m.show_only_control_edges = False
ob_tankki.location = (0.0, 0.0, 0.0)
ob_tankki.lock_rotations_4d = False
ob_tankki.empty_display_type = 'ARROWS'
ob_tankki.lineart.crease_threshold = 0.0
_m = ob_tankki.modifiers.new('Subsurf', 'SUBSURF')
_m.uv_smooth = 'PRESERVE_CORNERS'
_m.levels = 2
_m.render_levels = 3
_m.show_only_control_edges = False

# ---- collection membership
col_collection_1.objects.link(ob_nurbspath)
col_collection_1.objects.link(ob_telaketjut)
col_collection_1.objects.link(ob_piippu)
col_collection_1.objects.link(ob_tankki)

# ---- scene / render settings (as saved in the file)
scene.frame_start = 1; scene.frame_end = 250; scene.frame_set(1)
scene.render.engine = 'BLENDER_EEVEE_NEXT'
scene.render.image_settings.compression = 90
scene.render.resolution_percentage = 50
scene.render.dither_intensity = 0.0
scene.cycles.use_denoising = False
scene.cycles.samples = 10
scene.cycles.sampling_pattern = 'TABULATED_SOBOL'
scene.cycles.light_sampling_threshold = 0.0
scene.cycles.use_adaptive_sampling = False
scene.cycles.use_light_tree = False
scene.cycles.blur_glossy = 0.0
scene.cycles.volume_bounces = 1
scene.cycles.pixel_filter_type = 'GAUSSIAN'
scene.cycles.sample_clamp_indirect = 0.0
scene.view_settings.view_transform = 'Standard'
bpy.context.view_layer.update()

# ---- added for rendering (the .blend has no active camera and no usable light): camera, sun
cam_auto = bpy.data.cameras.new('AutoCamera')
cam_auto.lens = 50.0
cam_auto.sensor_width = 36.0
cam_auto.clip_end = 1000.0
ob_auto_camera = bpy.data.objects.new('AutoCamera', cam_auto)
scene.collection.objects.link(ob_auto_camera)
ob_auto_camera.location = (16.9881, -18.5016, 13.8936)
ob_auto_camera.rotation_euler = (1.09748, -7.21219e-08, 0.694738)
scene.camera = ob_auto_camera
light_auto_sun = bpy.data.lights.new('AutoSun', 'SUN')
light_auto_sun.energy = 3.0
light_auto_sun.angle = 0.0523599
ob_auto_sun = bpy.data.objects.new('AutoSun', light_auto_sun)
scene.collection.objects.link(ob_auto_sun)
ob_auto_sun.rotation_euler = (0.872665, 0.174533, 0.523599)
bpy.context.view_layer.update()
